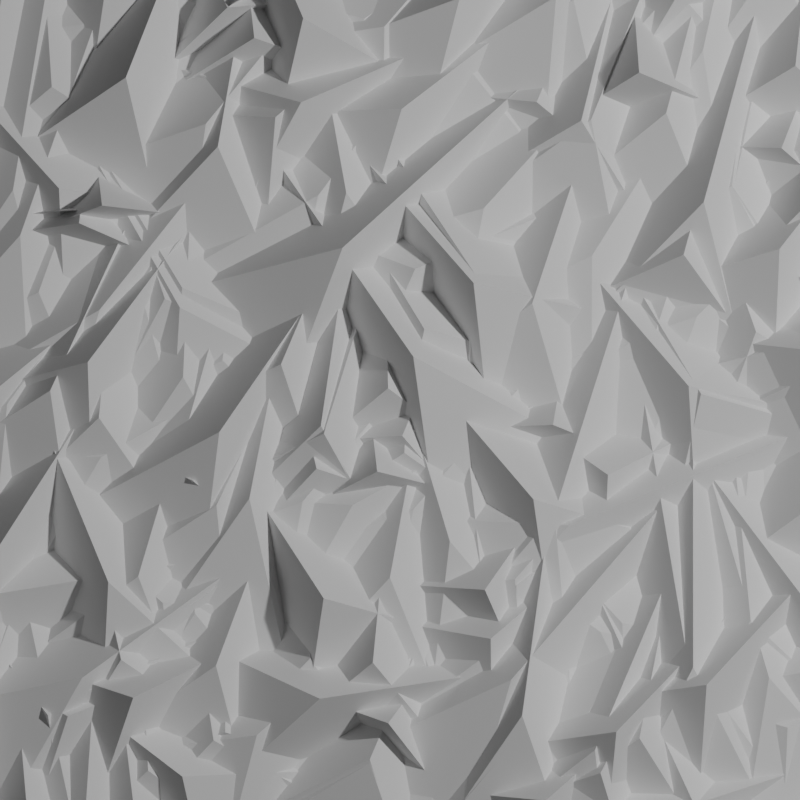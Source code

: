# Source: mountain.blend  (saved by Blender 3.0.42; exported with 4.5.12 LTS)
import bpy
from mathutils import Matrix  # noqa: F401  (used for matrix-valued properties, if any)

bpy.ops.wm.read_factory_settings(use_empty=True)
scene = bpy.context.scene
scene.name = 'Scene'

# ---- collections
col_collection = bpy.data.collections.new('Collection'); scene.collection.children.link(col_collection)

# ---- images (referenced by path relative to the original .blend; pixels are not part of the script)
import os
ASSET_DIR = os.environ.get("B2B_ASSET_DIR", "")  # directory of the original .blend (textures are referenced by path, not embedded)
HERE = os.path.dirname(os.path.abspath(__file__))  # packed textures are extracted next to this script under _unpacked/

def load_image(name, relpath, width, height, colorspace="sRGB"):
    """Load a texture the original file referenced (path relative to the .blend, or extracted next to this script)."""
    p = next((c for c in (os.path.join(HERE, relpath), os.path.join(ASSET_DIR, relpath)) if relpath and os.path.exists(c)), "")
    if p:
        img = bpy.data.images.load(p, check_existing=True)
        img.name = name
    else:  # same state as the original file: an image datablock whose file is absent (Cycles renders it pink)
        img = bpy.data.images.new(name, width, height)
        img.source = "FILE"
        img.filepath = "//" + (relpath or name)
    img.colorspace_settings.name = colorspace
    return img
img_normal = load_image('normal', 'normal.png', 1024, 1024, 'Non-Color')

# ---- materials (node trees are filled in below, after node groups)
mat_material_002 = bpy.data.materials.new('Material.002')

# ---- material node trees
mat_material_002.use_nodes = True; mat_material_002.node_tree.nodes.clear()
_N = mat_material_002.node_tree.nodes; _L = mat_material_002.node_tree.links
n0 = _N.new('ShaderNodeOutputMaterial'); n0.name = 'Material Output'; n0.location = (300, 300)
n1 = _N.new('ShaderNodeNormalMap'); n1.name = 'Normal Map'; n1.location = (-360, -260)
n2 = _N.new('ShaderNodeBsdfPrincipled'); n2.name = 'Principled BSDF'; n2.location = (10, 300)
n2.distribution = 'GGX'
n2.subsurface_method = 'RANDOM_WALK_SKIN'
n2.inputs[3].default_value = 1.45
n2.inputs[27].default_value = (0.0, 0.0, 0.0, 1.0)
n2.inputs[28].default_value = 1.0
n3 = _N.new('ShaderNodeTexImage'); n3.name = 'Image Texture'; n3.location = (-836, -262)
n3.image = img_normal
_L.new(n2.outputs[0], n0.inputs[0])
_L.new(n3.outputs[0], n1.inputs[1])
n0.is_active_output = True

# ---- world
world_world = bpy.data.worlds.new('World'); scene.world = world_world
world_world.use_nodes = True; world_world.node_tree.nodes.clear()
_N = world_world.node_tree.nodes; _L = world_world.node_tree.links
n0 = _N.new('ShaderNodeOutputWorld'); n0.name = 'World Output'; n0.location = (300, 300)
n1 = _N.new('ShaderNodeBackground'); n1.name = 'Background'; n1.location = (10, 300)
n1.inputs[0].default_value = (0.05088, 0.05088, 0.05088, 1.0)
_L.new(n1.outputs[0], n0.inputs[0])
n0.is_active_output = True
world_world.color = (0.05088, 0.05088, 0.05088)
world_world.use_sun_shadow = False
world_world.sun_shadow_jitter_overblur = 0.0

# ---- cameras
cam_camera = bpy.data.cameras.new('Camera')
cam_camera.type = 'ORTHO'
cam_camera.clip_end = 100.0
cam_camera.ortho_scale = 1.8

# ---- lights
light_light = bpy.data.lights.new('Light', 'POINT')
light_light.transmission_factor = 0.0
light_light.energy = 1000.0
light_light.shadow_soft_size = 0.1
light_light.shadow_maximum_resolution = 0.006
light_light.use_absolute_resolution = True

# ---- meshes
me_plane_001 = bpy.data.meshes.new('Plane.001')
me_plane_001.from_pydata([(-1.0, -1.0, 0.0), (1.0, -1.0, 0.0), (-1.0, 1.0, 0.0), (1.0, 1.0, 0.0)], [], [(0, 1, 3, 2)])
_uv = me_plane_001.uv_layers.new(name='UVMap')
_uv.uv.foreach_set('vector', [0.9999, 0.9999, 0.0001001, 0.9999, 9.998e-05, 0.0001001, 0.9999, 9.998e-05])
me_plane_001.materials.append(mat_material_002)
me_plane_001.use_remesh_fix_poles = True
me_plane_001.use_remesh_preserve_attributes = False
me_plane_001.update()
me_plane_002 = bpy.data.meshes.new('Plane.002')
me_plane_002.from_pydata([(0.69, -0.6409, 0.2276), (0.9808, -0.3278, 0.0), (0.4177, -0.6796, 0.0), (0.6716, -0.9153, 0.0), (0.6774, 0.0137, 0.1298), (0.4905, 0.3274, 0.0), (0.6221, -0.2318, 0.0), (0.9196, -0.05451, 0.0), (0.7469, 0.4822, 0.1018), (0.795, 0.8772, 0.0), (0.5509, 0.3056, 0.0), (0.8948, 0.2638, 0.0), (-0.1718, -0.4461, 0.23), (-0.3863, -0.1158, 0.0), (-0.2099, -0.7056, 0.0), (0.08066, -0.5169, 0.0), (0.3808, -0.282, 0.1242), (1.085, 0.001902, 0.0), (-0.03588, -0.2634, 0.0), (0.09371, -0.5846, 0.0), (0.9248, 0.05323, 0.1303), (0.9821, 0.3088, 0.0), (0.7271, -0.0366, 0.0), (1.065, -0.1125, 0.0), (0.08955, -0.2091, 0.05142), (0.3816, 0.5363, 0.0), (-0.2177, -0.5187, 0.0), (0.1048, -0.6451, 0.0), (0.6383, 0.3271, 0.1801), (0.7115, 0.5956, 0.0), (0.4346, 0.2383, 0.0), (0.7688, 0.1473, 0.0), (0.3369, 0.07686, 0.01973), (0.6625, 0.2792, 0.0), (0.08273, 0.1228, 0.0), (0.2656, -0.1714, 0.0), (0.1121, -0.3178, 0.1072), (-0.1169, 0.4456, 0.0), (0.06068, -0.7493, 0.0), (0.3925, -0.6497, 0.0), (0.00511, -0.08063, 0.1234), (0.0718, 0.07813, 0.0), (-0.1879, -0.09293, 0.0), (0.1315, -0.2271, 0.0), (0.6597, -0.6011, 0.1781), (0.6593, 0.08773, 0.0), (0.4867, -0.9456, 0.0), (0.8331, -0.9454, 0.0), (0.5388, -0.7609, 0.1824), (0.6098, -0.4004, 0.0), (0.3334, -0.9076, 0.0), (0.6733, -0.9746, 0.0), (0.0997, -0.7013, 0.05698), (-0.05439, -0.2583, 0.0), (0.01315, -0.9797, 0.0), (0.3403, -0.8659, 0.0), (0.9521, 0.109, 0.2131), (1.272, 0.3354, 0.0), (0.6919, 0.1373, 0.0), (0.8918, -0.1456, 0.0), (0.5779, 0.1619, 0.06116), (0.6904, 0.5117, 0.0), (0.3568, 0.04005, 0.0), (0.6865, -0.06603, 0.0), (-0.02626, -0.7273, 0.1782), (0.03314, -0.645, 0.0), (-0.1964, -0.6671, 0.0), (0.08449, -0.8698, 0.0), (0.8011, 0.1539, 0.09439), (0.6616, 0.5491, 0.0), (0.7075, -0.1014, 0.0), (1.034, 0.0139, 0.0), (0.9572, -0.9949, 0.1382), (1.157, -0.5818, 0.0), (0.7015, -1.126, 0.0), (1.013, -1.277, 0.0), (0.3833, -0.7744, 0.1087), (0.6509, -0.308, 0.0), (0.09928, -0.9214, 0.0), (0.3998, -1.094, 0.0), (0.8584, 0.5668, 0.1491), (0.903, 0.6813, 0.0), (0.6747, 0.5724, 0.0), (0.9975, 0.4467, 0.0), (0.9503, 0.5569, 0.1437), (1.224, 0.7883, 0.0), (0.7016, 0.5735, 0.0), (0.9253, 0.309, 0.0), (0.5005, -0.5028, 0.05339), (0.2303, -0.2128, 0.0), (0.5088, -0.7659, 0.0), (0.7623, -0.5298, 0.0), (0.179, -0.5856, 0.09964), (0.3001, -0.1612, 0.0), (-0.04814, -0.7502, 0.0), (0.285, -0.8453, 0.0), (-0.3423, -0.4438, 0.01379), (0.2713, -0.0658, 0.0), (-0.7399, -0.4853, 0.0), (-0.5582, -0.7802, 0.0), (-0.0512, -0.161, 0.1815), (-0.06619, -0.03224, 0.0), (-0.2157, -0.2454, 0.0), (0.1283, -0.2053, 0.0), (-0.322, -0.754, 0.1235), (0.0647, -0.4105, 0.0), (-0.6303, -0.7962, 0.0), (-0.4003, -1.055, 0.0), (0.7509, 0.4754, 0.09784), (0.8357, 0.8837, 0.0), (0.5389, 0.3065, 0.0), (0.8781, 0.236, 0.0), (0.9708, 0.7602, 0.07124), (0.974, 1.188, 0.0), (0.796, 0.5477, 0.0), (1.142, 0.5451, 0.0), (0.8306, -0.6252, 0.09713), (0.6265, 0.07356, 0.0), (0.7664, -1.023, 0.0), (1.099, -0.9261, 0.0), (0.6774, -0.9436, 0.1195), (0.3145, -0.1556, 0.0), (0.7015, -1.41, 0.0), (1.016, -1.265, 0.0), (0.6837, 0.4455, 0.1846), (0.8457, 1.042, 0.0), (0.4355, 0.1926, 0.0), (0.7698, 0.1018, 0.0), (0.03057, -0.2454, 0.07441), (0.4456, 0.2306, 0.0), (-0.3075, -0.3695, 0.0), (-0.04641, -0.5972, 0.0), (0.9943, 0.03437, 0.1793), (1.123, 0.2497, 0.0), (0.7813, 0.01566, 0.0), (1.079, -0.1622, 0.0), (-0.06742, -0.8173, 0.1186), (0.08143, -0.4169, 0.0), (-0.3042, -0.9572, 0.0), (0.0205, -1.078, 0.0), (0.2136, -0.6715, 0.1139), (0.1246, 0.1426, 0.0), (0.08591, -1.097, 0.0), (0.4303, -1.06, 0.0), (0.4679, -0.1683, 0.1204), (0.6394, -0.0837, 0.0), (0.3056, -0.05531, 0.0), (0.4589, -0.3659, 0.0), (0.3001, -0.2232, 0.17), (-0.0539, 0.1898, 0.0), (0.3456, -0.5424, 0.0), (0.6086, -0.317, 0.0), (-0.5993, -0.913, 0.1094), (-0.6653, -0.3565, 0.0), (-0.7382, -1.212, 0.0), (-0.3942, -1.171, 0.0), (-0.2191, -0.2287, 0.09816), (0.1753, 0.2361, 0.0), (-0.5484, -0.3491, 0.0), (-0.2842, -0.5732, 0.0), (-0.7446, -0.9075, 0.07822), (-0.8839, -0.2584, 0.0), (-0.8444, -1.268, 0.0), (-0.5057, -1.196, 0.0), (0.9845, 0.9438, 0.1155), (0.7097, 1.588, 0.0), (0.9626, 0.5539, 0.0), (1.281, 0.6899, 0.0), (0.07515, -0.8788, 0.03071), (-0.1429, -0.4641, 0.0), (0.03087, -1.167, 0.0), (0.3375, -1.006, 0.0), (-0.7067, -0.9122, 0.1078), (-0.6626, -0.2441, 0.0), (-0.9015, -1.235, 0.0), (-0.5559, -1.258, 0.0), (0.3443, -0.05603, 0.1179), (0.3569, 0.01693, 0.0), (0.1673, -0.06302, 0.0), (0.5086, -0.122, 0.0), (-0.5667, -0.8338, 0.09985), (-0.5807, -0.5472, 0.0), (-0.7328, -0.9855, 0.0), (-0.3868, -0.9686, 0.0), (-0.06796, -0.8089, 0.1229), (0.08837, -0.4432, 0.0), (-0.3054, -0.9237, 0.0), (0.01314, -1.06, 0.0), (0.7257, -0.8745, 0.04471), (0.8083, 0.1476, 0.0), (0.5118, -1.372, 0.0), (0.8571, -1.4, 0.0), (0.4514, -0.5224, 0.04944), (-0.077, -0.1367, 0.0), (0.6134, -0.8551, 0.0), (0.8176, -0.5753, 0.0), (-0.1801, -0.6722, 0.2047), (0.3404, -0.5936, 0.0), (-0.4662, -0.5402, 0.0), (-0.4144, -0.8827, 0.0), (0.4154, -0.8294, 0.1469), (0.5065, -0.5639, 0.0), (0.2061, -0.906, 0.0), (0.5338, -1.018, 0.0), (-0.8343, -0.9768, 0.1343), (-0.8712, -0.5519, 0.0), (-0.9884, -1.204, 0.0), (-0.6432, -1.174, 0.0), (-0.0611, -0.5909, 0.1781), (-0.02775, -0.2491, 0.0), (-0.2502, -0.7449, 0.0), (0.09462, -0.7786, 0.0), (0.2382, -0.792, 0.1569), (0.3027, -0.2715, 0.0), (0.03413, -1.031, 0.0), (0.3779, -1.073, 0.0), (0.9182, -0.245, 0.1124), (0.9431, 0.05097, 0.0), (0.7331, -0.3785, 0.0), (1.078, -0.4076, 0.0), (-0.02269, -0.3997, 0.1231), (0.0758, 0.1341, 0.0), (-0.2423, -0.6351, 0.0), (0.09839, -0.698, 0.0), (-0.3932, -0.7478, 0.09617), (-0.393, -0.6404, 0.0), (-0.5665, -0.8011, 0.0), (-0.2201, -0.8018, 0.0), (0.2618, -0.4177, 0.1088), (0.459, -0.2845, 0.0), (0.06627, -0.3408, 0.0), (0.2602, -0.6279, 0.0), (0.8721, -0.7374, 0.0798), (1.091, -0.5815, 0.0), (0.6621, -0.6743, 0.0), (0.863, -0.9565, 0.0), (0.2588, -0.4039, 0.1139), (0.4843, -0.142, 0.0), (0.01481, -0.4219, 0.0), (0.2773, -0.6479, 0.0), (0.4512, -0.8395, 0.188), (0.6128, -0.5278, 0.0), (0.2166, -0.9156, 0.0), (0.5241, -1.075, 0.0), (0.4871, -0.7464, 0.2418), (0.7918, -0.4288, 0.0), (0.2097, -0.7852, 0.0), (0.4597, -1.025, 0.0), (0.2976, 0.2176, 0.1402), (0.4561, 0.6948, 0.0), (0.05404, 0.03362, 0.0), (0.3828, -0.07553, 0.0), (0.9592, 0.4844, 0.2091), (1.132, 1.094, 0.0), (0.7061, 0.227, 0.0), (1.039, 0.1324, 0.0), (-0.1063, -0.2363, 0.1038), (0.3868, 0.03492, 0.0), (-0.4364, -0.2201, 0.0), (-0.2694, -0.5236, 0.0), (0.9948, 0.5935, 0.1223), (1.147, 1.004, 0.0), (0.7564, 0.4486, 0.0), (1.081, 0.3283, 0.0), (0.2502, -0.6297, 0.1779), (0.7439, -0.05734, 0.0), (-0.1278, -0.8027, 0.0), (0.1345, -1.029, 0.0), (0.9276, 0.2636, 0.1014), (0.9281, 0.2649, 0.0), (0.7697, 0.335, 0.0), (1.085, 0.1911, 0.0), (-0.121, -0.1797, 0.08061), (-0.2159, -0.01168, 0.0), (-0.2244, -0.3488, 0.0), (0.07722, -0.1785, 0.0), (0.4386, -0.7877, 0.186), (0.6782, -0.2215, 0.0), (0.1593, -1.003, 0.0), (0.4783, -1.138, 0.0), (0.02911, -0.07349, 0.09143), (0.1677, 0.1468, 0.0), (-0.1868, -0.09141, 0.0), (0.1065, -0.2758, 0.0), (0.525, -0.9555, 0.1588), (0.9831, -0.8048, 0.0), (0.2418, -0.8662, 0.0), (0.35, -1.195, 0.0), (0.9583, -0.6052, 0.1107), (1.267, -0.2757, 0.0), (0.6774, -0.6514, 0.0), (0.93, -0.8884, 0.0), (0.7892, -0.4974, 0.09731), (0.7498, -0.103, 0.0), (0.6366, -0.7118, 0.0), (0.9812, -0.6773, 0.0), (0.3278, -0.9014, 0.2036), (0.5725, -0.6861, 0.0), (0.091, -0.879, 0.0), (0.3198, -1.139, 0.0), (0.9728, -0.5306, 0.1255), (0.5902, -0.02628, 0.0), (1.026, -0.8875, 0.0), (1.302, -0.6782, 0.0), (0.191, -0.4271, 0.1798), (0.312, -0.254, 0.0), (-0.01142, -0.4143, 0.0), (0.2725, -0.6129, 0.0), (0.7876, 0.1221, 0.05084), (0.4819, 0.3906, 0.0), (0.8261, -0.1422, 0.0), (1.055, 0.1181, 0.0), (-0.4193, -0.7658, 0.1022), (-0.4609, -0.5022, 0.0), (-0.5696, -0.9247, 0.0), (-0.2274, -0.8706, 0.0), (-0.4899, -0.8472, 0.1425), (-0.8208, -0.5945, 0.0), (-0.4296, -1.111, 0.0), (-0.2193, -0.836, 0.0), (0.4957, 0.328, 0.003014), (0.6858, 0.3834, 0.0), (0.3523, 0.4667, 0.0), (0.4491, 0.1341, 0.0), (-0.1928, -0.3542, 0.05087), (0.2521, -0.1191, 0.0), (-0.4962, -0.3186, 0.0), (-0.3344, -0.6249, 0.0), (0.8898, 0.7519, 0.1613), (0.9185, 1.014, 0.0), (0.7033, 0.6398, 0.0), (1.048, 0.6021, 0.0), (-0.2028, -0.582, 0.1002), (-0.1713, -0.1638, 0.0), (-0.3912, -0.7781, 0.0), (-0.04581, -0.8041, 0.0), (0.2041, -0.5373, 0.1551), (0.4223, -0.3516, 0.0), (-0.01721, -0.4983, 0.0), (0.2074, -0.762, 0.0), (0.4324, 0.3252, 0.06663), (0.7302, 0.8014, 0.0), (0.1367, 0.1789, 0.0), (0.4304, -0.004747, 0.0), (0.8541, 0.3399, 0.189), (1.154, 0.7235, 0.0), (0.5679, 0.2547, 0.0), (0.841, 0.04157, 0.0), (-0.2061, -0.3478, 0.01016), (0.3293, -0.2888, 0.0), (-0.4927, -0.2051, 0.0), (-0.4549, -0.5494, 0.0), (0.2749, -0.71, 0.2101), (0.3672, -0.03085, 0.0), (0.0571, -1.026, 0.0), (0.4004, -1.073, 0.0), (0.3475, -0.2543, 0.1284), (0.5961, 0.5335, 0.0), (0.05806, -0.5961, 0.0), (0.3884, -0.7003, 0.0), (-0.4613, -0.4805, 0.06976), (-0.4889, -0.002924, 0.0), (-0.6205, -0.7293, 0.0), (-0.2746, -0.7093, 0.0), (0.6496, 0.03128, 0.1367), (0.3547, 0.3735, 0.0), (0.6659, -0.2529, 0.0), (0.9283, -0.02675, 0.0), (-0.4141, -0.5977, 0.1358), (-0.2415, -0.1357, 0.0), (-0.6627, -0.7681, 0.0), (-0.3382, -0.8894, 0.0), (0.6456, -0.5756, 0.142), (0.5304, 0.1121, 0.0), (0.5325, -0.9481, 0.0), (0.8741, -0.8908, 0.0), (-0.6002, -0.6697, 0.1961), (-0.2872, -0.5135, 0.0), (-0.834, -0.5929, 0.0), (-0.6793, -0.9028, 0.0), (0.9768, 0.1454, 0.1776), (1.404, 0.5573, 0.0), (0.6429, 0.06413, 0.0), (0.8833, -0.1853, 0.0), (0.6685, 0.1885, 0.06332), (1.19, 0.6957, 0.0), (0.287, 0.05908, 0.0), (0.5284, -0.1893, 0.0), (0.01009, -0.119, 0.1095), (0.01563, 0.1121, 0.0), (-0.1658, -0.2304, 0.0), (0.1805, -0.2387, 0.0), (-0.2177, 0.8594, 0.2475), (-0.4044, 1.288, 0.0), (-0.2832, 0.576, 0.0), (0.03439, 0.7143, 0.0), (-0.8707, 0.4725, 0.07188), (-0.7426, 1.241, 0.0), (-1.106, 0.1169, 0.0), (-0.764, 0.05994, 0.0), (-0.4888, -0.09452, 0.1005), (-0.3379, 0.4427, 0.0), (-0.731, -0.3163, 0.0), (-0.3975, -0.41, 0.0), (-0.718, -0.6329, 0.1391), (-0.1054, -0.2082, 0.0), (-1.123, -0.7028, 0.0), (-0.9256, -0.9875, 0.0), (0.3905, 0.9013, 0.1087), (0.5745, 1.428, 0.0), (0.135, 0.6949, 0.0), (0.462, 0.5807, 0.0), (-0.488, 0.05193, 0.08917), (-0.4638, 0.6203, 0.0), (-0.6731, -0.2249, 0.0), (-0.327, -0.2396, 0.0), (-0.9803, -0.6597, 0.1522), (-0.8448, -0.2339, 0.0), (-1.213, -0.82, 0.0), (-0.8831, -0.9251, 0.0), (-0.9162, 0.01814, 0.1585), (-0.6477, 0.2366, 0.0), (-1.16, 0.04326, 0.0), (-0.9411, -0.2254, 0.0), (-0.5697, 0.8599, 0.0446), (-0.2351, 1.173, 0.0), (-0.8552, 0.8301, 0.0), (-0.6187, 0.577, 0.0), (0.03425, 0.2949, 0.1273), (0.3739, 0.4381, 0.0), (-0.2029, 0.3829, 0.0), (-0.06826, 0.06372, 0.0), (-0.5818, 0.2387, 0.08533), (-0.411, 0.6905, 0.0), (-0.8292, 0.07403, 0.0), (-0.5052, -0.04845, 0.0), (-0.7473, -0.7116, 0.128), (-0.4777, -0.6028, 0.0), (-0.9469, -0.6054, 0.0), (-0.8173, -0.9266, 0.0), (0.5991, 0.6456, 0.1268), (0.7174, 1.1, 0.0), (0.3723, 0.4619, 0.0), (0.7075, 0.3746, 0.0), (-0.9325, -0.3759, 0.1816), (-0.5652, 0.1956, 0.0), (-1.262, -0.568, 0.0), (-0.9704, -0.7553, 0.0), (-0.02673, 0.02636, 0.1399), (-0.03331, 0.2976, 0.0), (-0.1966, -0.1135, 0.0), (0.1497, -0.1051, 0.0), (-0.3884, 0.8829, 0.1649), (-0.4392, 0.9941, 0.0), (-0.5205, 0.7554, 0.0), (-0.2054, 0.8993, 0.0), (-0.3697, 0.8965, 0.1779), (-0.3795, 0.9117, 0.0), (-0.5105, 0.7952, 0.0), (-0.2192, 0.9826, 0.0), (-0.1291, 0.3427, 0.2386), (0.3686, 0.7914, 0.0), (-0.4939, 0.247, 0.0), (-0.262, -0.01027, 0.0), (0.6183, 0.9271, 0.09719), (0.6219, 1.317, 0.0), (0.4433, 0.7338, 0.0), (0.7897, 0.7306, 0.0), (-0.8543, 0.3709, 0.08894), (-0.5768, 1.159, 0.0), (-1.156, 0.03463, 0.0), (-0.8297, -0.08047, 0.0), (0.1323, 0.781, 0.03882), (0.1762, 1.365, 0.0), (-0.06242, 0.5022, 0.0), (0.283, 0.4762, 0.0), (-0.589, -0.3968, 0.1354), (-0.4605, 0.03596, 0.0), (-0.8193, -0.5638, 0.0), (-0.4872, -0.6624, 0.0), (-0.6303, -0.4355, 0.04248), (-0.6978, 0.2661, 0.0), (-0.7689, -0.8029, 0.0), (-0.4241, -0.7698, 0.0), (-0.02545, 0.7342, 0.04961), (0.1097, 0.9418, 0.0), (-0.2382, 0.7248, 0.0), (0.05219, 0.5359, 0.0), (-0.6704, 0.4374, 0.2163), (-0.6798, 0.5184, 0.0), (-0.8377, 0.3769, 0.0), (-0.4936, 0.4169, 0.0), (-0.1712, -0.0754, 0.187), (-0.07333, 0.2386, 0.0), (-0.3855, -0.1809, 0.0), (-0.05473, -0.2839, 0.0), (0.1345, 0.9047, 0.1933), (0.5768, 1.392, 0.0), (-0.215, 0.7772, 0.0), (0.04159, 0.5444, 0.0), (0.1885, 0.4314, 0.1093), (0.5667, 0.8471, 0.0), (-0.1287, 0.3402, 0.0), (0.1275, 0.107, 0.0), (-0.3705, 0.6722, 0.0202), (0.08759, 1.271, 0.0), (-0.7371, 0.4782, 0.0), (-0.462, 0.2676, 0.0), (0.3077, 0.6704, 0.09498), (0.3476, 0.7672, 0.0), (0.1276, 0.688, 0.0), (0.4479, 0.5561, 0.0), (-0.8837, -0.009159, 0.1123), (-0.5367, 0.4669, 0.0), (-1.197, -0.1452, 0.0), (-0.9172, -0.3492, 0.0), (-0.4956, 0.2084, 0.1051), (-0.7606, 0.6739, 0.0), (-0.5136, -0.1101, 0.0), (-0.2125, 0.06135, 0.0), (-0.08595, 0.6877, 0.02618), (0.1741, 0.7611, 0.0), (-0.263, 0.8177, 0.0), (-0.1689, 0.4843, 0.0), (0.3514, 0.9081, 0.1446), (0.7096, 1.486, 0.0), (0.02509, 0.7101, 0.0), (0.3196, 0.5277, 0.0), (-0.7149, -0.6249, 0.1561), (-0.09639, -0.1769, 0.0), (-1.126, -0.7085, 0.0), (-0.9225, -0.9891, 0.0), (-0.6551, 0.9768, 0.1029), (-0.8745, 1.374, 0.0), (-0.6969, 0.6945, 0.0), (-0.3938, 0.8622, 0.0), (-0.529, 0.2279, 0.09906), (-0.6347, 0.5349, 0.0), (-0.64, 0.01797, 0.0), (-0.3124, 0.1307, 0.0), (-0.8981, -0.7157, 0.04628), (-0.932, -0.7246, 0.0), (-0.9254, -0.5437, 0.0), (-0.837, -0.8787, 0.0), (-0.3995, 0.08926, 0.05566), (-0.3644, 0.3434, 0.0), (-0.5886, -0.01412, 0.0), (-0.2455, -0.06151, 0.0), (-0.1209, 0.4666, 0.1113), (-0.2559, 1.22, 0.0), (-0.2238, 0.05922, 0.0), (0.1171, 0.1203, 0.0), (0.408, 0.6288, 0.1557), (0.4894, 0.9564, 0.0), (0.1992, 0.5068, 0.0), (0.5353, 0.4232, 0.0), (-0.1837, 0.4608, 0.08362), (0.2886, 1.09, 0.0), (-0.5583, 0.2504, 0.0), (-0.2814, 0.04236, 0.0), (-0.2678, 0.08031, 0.1764), (-0.1152, 0.4399, 0.0), (-0.5036, -0.03178, 0.0), (-0.1847, -0.1671, 0.0), (-0.4098, 0.5701, 0.1567), (-0.3198, 1.088, 0.0), (-0.6255, 0.3406, 0.0), (-0.2842, 0.2813, 0.0), (0.02994, 0.09772, 0.2141), (-0.3597, 0.6565, 0.0), (0.08271, -0.2807, 0.0), (0.3668, -0.08256, 0.0), (-0.9663, 0.5848, 0.06034), (-0.8194, 1.252, 0.0), (-1.209, 0.2884, 0.0), (-0.8706, 0.2139, 0.0), (-0.299, -0.2336, 0.08213), (-0.02194, 0.5002, 0.0), (-0.5996, -0.5393, 0.0), (-0.2755, -0.6616, 0.0), (-0.1875, -0.1546, 0.1481), (-0.241, 0.05775, 0.0), (-0.3288, -0.3031, 0.0), (0.007169, -0.2185, 0.0), (0.8322, 0.9784, 0.09727), (0.8254, 1.479, 0.0), (0.6625, 0.7258, 0.0), (1.009, 0.7305, 0.0), (-0.6076, 0.2718, 0.04559), (-0.2953, 0.8156, 0.0), (-0.914, 0.08612, 0.0), (-0.6136, -0.0864, 0.0), (-0.2709, 0.4891, 0.01723), (0.4821, 0.5355, 0.0), (-0.6581, 0.6388, 0.0), (-0.6368, 0.2931, 0.0), (-0.6167, 0.7259, 0.1865), (-0.4328, 1.194, 0.0), (-0.8698, 0.5552, 0.0), (-0.5474, 0.4286, 0.0), (-0.4659, -0.1819, 0.1564), (-0.4433, -0.1471, 0.0), (-0.6225, -0.1049, 0.0), (-0.332, -0.2937, 0.0), (0.6816, 0.786, 0.07667), (0.8746, 1.662, 0.0), (0.416, 0.3855, 0.0), (0.7543, 0.3109, 0.0), (-0.9941, -0.8102, 0.1258), (-0.8318, -0.3753, 0.0), (-1.238, -0.9671, 0.0), (-0.913, -1.088, 0.0), (-0.7222, 0.3979, 0.1751), (-0.7091, 0.4965, 0.0), (-0.9004, 0.3714, 0.0), (-0.557, 0.3258, 0.0), (-0.03499, 0.8404, 0.1123), (0.2346, 1.151, 0.0), (-0.3007, 0.7984, 0.0), (-0.03892, 0.5715, 0.0), (-0.4369, 0.6213, 0.1369), (-0.0789, 1.057, 0.0), (-0.7497, 0.5136, 0.0), (-0.4821, 0.2936, 0.0), (-0.787, 0.02115, 0.1657), (-0.5618, 0.5085, 0.0), (-1.057, -0.1499, 0.0), (-0.7423, -0.2952, 0.0), (-0.3278, 0.8146, 0.1741), (-0.346, 0.9775, 0.0), (-0.4908, 0.7138, 0.0), (-0.1466, 0.7523, 0.0), (-0.3389, -0.2217, 0.1472), (-0.187, 0.5515, 0.0), (-0.5847, -0.575, 0.0), (-0.2448, -0.6417, 0.0), (-0.7026, 0.08512, 0.2208), (-0.443, 0.4303, 0.0), (-0.9708, 0.01666, 0.0), (-0.694, -0.1916, 0.0), (-0.5343, -0.4562, 0.09065), (-0.8532, -0.1722, 0.0), (-0.49, -0.7276, 0.0), (-0.2597, -0.4689, 0.0), (-0.4065, -0.07212, 0.2268), (-0.03034, 0.4728, 0.0), (-0.7371, -0.2462, 0.0), (-0.452, -0.4429, 0.0), (-0.6727, -0.1285, 0.08311), (-0.1574, 0.1636, 0.0), (-1.016, -0.1238, 0.0), (-0.845, -0.4252, 0.0), (-0.07994, 0.8584, 0.07765), (0.172, 1.031, 0.0), (-0.3037, 0.9151, 0.0), (-0.108, 0.6293, 0.0), (-0.6757, 0.2029, 0.1173), (-0.1387, 0.8767, 0.0), (-1.08, -0.02604, 0.0), (-0.8086, -0.2419, 0.0), (-0.1093, 0.9797, 0.04165), (0.1236, 1.129, 0.0), (-0.3192, 1.051, 0.0), (-0.1323, 0.7592, 0.0), (-0.7673, 0.4763, 0.1147), (-1.049, 0.7863, 0.0), (-0.7544, 0.2048, 0.0), (-0.4982, 0.4379, 0.0), (0.5383, 0.7369, 0.2382), (0.5246, 0.9162, 0.0), (0.3725, 0.6341, 0.0), (0.7179, 0.6605, 0.0), (-0.413, -0.2371, 0.1284), (-0.1675, 0.273, 0.0), (-0.6918, -0.417, 0.0), (-0.3797, -0.5672, 0.0), (0.6697, 0.9864, 0.2082), (1.032, 1.095, 0.0), (0.4388, 1.098, 0.0), (0.5383, 0.7662, 0.0), (0.5447, 0.9002, 0.05794), (0.3217, 1.089, 0.0), (0.5444, 0.6737, 0.0), (0.768, 0.9383, 0.0), (-0.6276, -0.5843, 0.1435), (-0.7029, -0.2302, 0.0), (-0.7593, -0.7974, 0.0), (-0.4205, -0.7253, 0.0), (0.1205, 0.7877, 0.06363), (0.01408, 1.402, 0.0), (0.003047, 0.4508, 0.0), (0.3444, 0.5099, 0.0), (-0.2803, 0.636, 0.1746), (-0.01088, 0.8734, 0.0), (-0.5295, 0.6472, 0.0), (-0.3005, 0.3873, 0.0), (-0.959, -0.4926, 0.03981), (-0.5671, -0.01043, 0.0), (-1.289, -0.6244, 0.0), (-1.021, -0.8429, 0.0), (-0.2225, 0.6698, 0.1986), (0.1808, 0.8429, 0.0), (-0.4925, 0.7424, 0.0), (-0.3559, 0.4241, 0.0), (-0.8817, -0.3511, 0.0687), (-0.5063, 0.1262, 0.0), (-1.205, -0.4826, 0.0), (-0.9332, -0.6968, 0.0), (-0.7925, -0.7088, 0.1265), (-0.7146, -0.675, 0.0), (-0.9005, -0.5669, 0.0), (-0.7624, -0.8846, 0.0), (-0.6563, -0.4095, 0.1639), (-0.9376, 0.2733, 0.0), (-0.6758, -0.8169, 0.0), (-0.3555, -0.6849, 0.0), (0.003836, 0.6549, 0.1514), (0.3863, 0.9474, 0.0), (-0.2926, 0.6462, 0.0), (-0.08215, 0.371, 0.0), (0.1655, 0.2637, 0.2411), (-0.159, 0.6317, 0.0), (0.1979, -0.03491, 0.0), (0.4577, 0.1942, 0.0), (-0.7452, 0.4267, 0.1381), (-0.7459, 0.4408, 0.0), (-0.9179, 0.4112, 0.0), (-0.5719, 0.428, 0.0), (-0.6775, -0.03988, 0.1324), (-0.638, 0.3651, 0.0), (-0.8697, -0.2255, 0.0), (-0.5249, -0.2592, 0.0), (-0.4902, 0.2527, 0.08928), (-0.7394, 0.6629, 0.0), (-0.5136, -0.04233, 0.0), (-0.2176, 0.1375, 0.0), (-0.9189, -0.4382, 0.1101), (-0.06741, -0.2989, 0.0), (-1.373, -0.337, 0.0), (-1.317, -0.6788, 0.0), (0.17, 0.2819, 0.2027), (-0.08109, 0.6574, 0.0), (0.1515, -0.002165, 0.0), (0.4395, 0.1904, 0.0), (0.1361, 0.8102, 0.05074), (0.1579, 1.43, 0.0), (-0.04795, 0.5065, 0.0), (0.2982, 0.4943, 0.0), (0.4301, 0.6309, 0.1404), (0.6321, 1.132, 0.0), (0.1684, 0.4448, 0.0), (0.4898, 0.3154, 0.0), (-0.8131, 0.2426, 0.06292), (-0.6873, 0.594, 0.0), (-1.039, 0.1253, 0.0), (-0.713, 0.008542, 0.0), (-0.7333, -0.6686, 0.1226), (-0.2306, -0.4405, 0.0), (-1.056, -0.625, 0.0), (-0.9131, -0.9404, 0.0), (0.7684, 0.7787, 0.033), (0.9286, 1.272, 0.0), (0.5235, 0.5855, 0.0), (0.853, 0.4785, 0.0), (-0.7835, 0.7045, 0.07345), (-0.8001, 0.9596, 0.0), (-0.9481, 0.5657, 0.0), (-0.6024, 0.5882, 0.0), (0.05493, 0.1595, 0.1541), (-0.1308, 0.4652, 0.0), (-0.0002799, -0.08334, 0.0), (0.2958, 0.09646, 0.0), (-0.8391, -0.2877, 0.009579), (-1.055, -0.007735, 0.0), (-0.8685, -0.5334, 0.0), (-0.5941, -0.3219, 0.0), (-0.1781, -0.05816, 0.1862), (-0.1121, 0.3873, 0.0), (-0.3824, -0.2555, 0.0), (-0.03973, -0.3063, 0.0), (-0.9066, -0.2517, 0.02599), (-0.9225, -0.269, 0.0), (-1.027, -0.1262, 0.0), (-0.7709, -0.3599, 0.0)], [], [(1, 2, 0), (2, 3, 0), (3, 1, 0), (3, 2, 1), (5, 6, 4), (6, 7, 4), (7, 5, 4), (7, 6, 5), (9, 10, 8), (10, 11, 8), (11, 9, 8), (11, 10, 9), (13, 14, 12), (14, 15, 12), (15, 13, 12), (15, 14, 13), (17, 18, 16), (18, 19, 16), (19, 17, 16), (19, 18, 17), (21, 22, 20), (22, 23, 20), (23, 21, 20), (23, 22, 21), (25, 26, 24), (26, 27, 24), (27, 25, 24), (27, 26, 25), (29, 30, 28), (30, 31, 28), (31, 29, 28), (31, 30, 29), (33, 34, 32), (34, 35, 32), (35, 33, 32), (35, 34, 33), (37, 38, 36), (38, 39, 36), (39, 37, 36), (39, 38, 37), (41, 42, 40), (42, 43, 40), (43, 41, 40), (43, 42, 41), (45, 46, 44), (46, 47, 44), (47, 45, 44), (47, 46, 45), (49, 50, 48), (50, 51, 48), (51, 49, 48), (51, 50, 49), (53, 54, 52), (54, 55, 52), (55, 53, 52), (55, 54, 53), (57, 58, 56), (58, 59, 56), (59, 57, 56), (59, 58, 57), (61, 62, 60), (62, 63, 60), (63, 61, 60), (63, 62, 61), (65, 66, 64), (66, 67, 64), (67, 65, 64), (67, 66, 65), (69, 70, 68), (70, 71, 68), (71, 69, 68), (71, 70, 69), (73, 74, 72), (74, 75, 72), (75, 73, 72), (75, 74, 73), (77, 78, 76), (78, 79, 76), (79, 77, 76), (79, 78, 77), (81, 82, 80), (82, 83, 80), (83, 81, 80), (83, 82, 81), (85, 86, 84), (86, 87, 84), (87, 85, 84), (87, 86, 85), (89, 90, 88), (90, 91, 88), (91, 89, 88), (91, 90, 89), (93, 94, 92), (94, 95, 92), (95, 93, 92), (95, 94, 93), (97, 98, 96), (98, 99, 96), (99, 97, 96), (99, 98, 97), (101, 102, 100), (102, 103, 100), (103, 101, 100), (103, 102, 101), (105, 106, 104), (106, 107, 104), (107, 105, 104), (107, 106, 105), (109, 110, 108), (110, 111, 108), (111, 109, 108), (111, 110, 109), (113, 114, 112), (114, 115, 112), (115, 113, 112), (115, 114, 113), (117, 118, 116), (118, 119, 116), (119, 117, 116), (119, 118, 117), (121, 122, 120), (122, 123, 120), (123, 121, 120), (123, 122, 121), (125, 126, 124), (126, 127, 124), (127, 125, 124), (127, 126, 125), (129, 130, 128), (130, 131, 128), (131, 129, 128), (131, 130, 129), (133, 134, 132), (134, 135, 132), (135, 133, 132), (135, 134, 133), (137, 138, 136), (138, 139, 136), (139, 137, 136), (139, 138, 137), (141, 142, 140), (142, 143, 140), (143, 141, 140), (143, 142, 141), (145, 146, 144), (146, 147, 144), (147, 145, 144), (147, 146, 145), (149, 150, 148), (150, 151, 148), (151, 149, 148), (151, 150, 149), (153, 154, 152), (154, 155, 152), (155, 153, 152), (155, 154, 153), (157, 158, 156), (158, 159, 156), (159, 157, 156), (159, 158, 157), (161, 162, 160), (162, 163, 160), (163, 161, 160), (163, 162, 161), (165, 166, 164), (166, 167, 164), (167, 165, 164), (167, 166, 165), (169, 170, 168), (170, 171, 168), (171, 169, 168), (171, 170, 169), (173, 174, 172), (174, 175, 172), (175, 173, 172), (175, 174, 173), (177, 178, 176), (178, 179, 176), (179, 177, 176), (179, 178, 177), (181, 182, 180), (182, 183, 180), (183, 181, 180), (183, 182, 181), (185, 186, 184), (186, 187, 184), (187, 185, 184), (187, 186, 185), (189, 190, 188), (190, 191, 188), (191, 189, 188), (191, 190, 189), (193, 194, 192), (194, 195, 192), (195, 193, 192), (195, 194, 193), (197, 198, 196), (198, 199, 196), (199, 197, 196), (199, 198, 197), (201, 202, 200), (202, 203, 200), (203, 201, 200), (203, 202, 201), (205, 206, 204), (206, 207, 204), (207, 205, 204), (207, 206, 205), (209, 210, 208), (210, 211, 208), (211, 209, 208), (211, 210, 209), (213, 214, 212), (214, 215, 212), (215, 213, 212), (215, 214, 213), (217, 218, 216), (218, 219, 216), (219, 217, 216), (219, 218, 217), (221, 222, 220), (222, 223, 220), (223, 221, 220), (223, 222, 221), (225, 226, 224), (226, 227, 224), (227, 225, 224), (227, 226, 225), (229, 230, 228), (230, 231, 228), (231, 229, 228), (231, 230, 229), (233, 234, 232), (234, 235, 232), (235, 233, 232), (235, 234, 233), (237, 238, 236), (238, 239, 236), (239, 237, 236), (239, 238, 237), (241, 242, 240), (242, 243, 240), (243, 241, 240), (243, 242, 241), (245, 246, 244), (246, 247, 244), (247, 245, 244), (247, 246, 245), (249, 250, 248), (250, 251, 248), (251, 249, 248), (251, 250, 249), (253, 254, 252), (254, 255, 252), (255, 253, 252), (255, 254, 253), (257, 258, 256), (258, 259, 256), (259, 257, 256), (259, 258, 257), (261, 262, 260), (262, 263, 260), (263, 261, 260), (263, 262, 261), (265, 266, 264), (266, 267, 264), (267, 265, 264), (267, 266, 265), (269, 270, 268), (270, 271, 268), (271, 269, 268), (271, 270, 269), (273, 274, 272), (274, 275, 272), (275, 273, 272), (275, 274, 273), (277, 278, 276), (278, 279, 276), (279, 277, 276), (279, 278, 277), (281, 282, 280), (282, 283, 280), (283, 281, 280), (283, 282, 281), (285, 286, 284), (286, 287, 284), (287, 285, 284), (287, 286, 285), (289, 290, 288), (290, 291, 288), (291, 289, 288), (291, 290, 289), (293, 294, 292), (294, 295, 292), (295, 293, 292), (295, 294, 293), (297, 298, 296), (298, 299, 296), (299, 297, 296), (299, 298, 297), (301, 302, 300), (302, 303, 300), (303, 301, 300), (303, 302, 301), (305, 306, 304), (306, 307, 304), (307, 305, 304), (307, 306, 305), (309, 310, 308), (310, 311, 308), (311, 309, 308), (311, 310, 309), (313, 314, 312), (314, 315, 312), (315, 313, 312), (315, 314, 313), (317, 318, 316), (318, 319, 316), (319, 317, 316), (319, 318, 317), (321, 322, 320), (322, 323, 320), (323, 321, 320), (323, 322, 321), (325, 326, 324), (326, 327, 324), (327, 325, 324), (327, 326, 325), (329, 330, 328), (330, 331, 328), (331, 329, 328), (331, 330, 329), (333, 334, 332), (334, 335, 332), (335, 333, 332), (335, 334, 333), (337, 338, 336), (338, 339, 336), (339, 337, 336), (339, 338, 337), (341, 342, 340), (342, 343, 340), (343, 341, 340), (343, 342, 341), (345, 346, 344), (346, 347, 344), (347, 345, 344), (347, 346, 345), (349, 350, 348), (350, 351, 348), (351, 349, 348), (351, 350, 349), (353, 354, 352), (354, 355, 352), (355, 353, 352), (355, 354, 353), (357, 358, 356), (358, 359, 356), (359, 357, 356), (359, 358, 357), (361, 362, 360), (362, 363, 360), (363, 361, 360), (363, 362, 361), (365, 366, 364), (366, 367, 364), (367, 365, 364), (367, 366, 365), (369, 370, 368), (370, 371, 368), (371, 369, 368), (371, 370, 369), (373, 374, 372), (374, 375, 372), (375, 373, 372), (375, 374, 373), (377, 378, 376), (378, 379, 376), (379, 377, 376), (379, 378, 377), (381, 382, 380), (382, 383, 380), (383, 381, 380), (383, 382, 381), (385, 386, 384), (386, 387, 384), (387, 385, 384), (387, 386, 385), (389, 390, 388), (390, 391, 388), (391, 389, 388), (391, 390, 389), (393, 394, 392), (394, 395, 392), (395, 393, 392), (395, 394, 393), (397, 398, 396), (398, 399, 396), (399, 397, 396), (399, 398, 397), (401, 402, 400), (402, 403, 400), (403, 401, 400), (403, 402, 401), (405, 406, 404), (406, 407, 404), (407, 405, 404), (407, 406, 405), (409, 410, 408), (410, 411, 408), (411, 409, 408), (411, 410, 409), (413, 414, 412), (414, 415, 412), (415, 413, 412), (415, 414, 413), (417, 418, 416), (418, 419, 416), (419, 417, 416), (419, 418, 417), (421, 422, 420), (422, 423, 420), (423, 421, 420), (423, 422, 421), (425, 426, 424), (426, 427, 424), (427, 425, 424), (427, 426, 425), (429, 430, 428), (430, 431, 428), (431, 429, 428), (431, 430, 429), (433, 434, 432), (434, 435, 432), (435, 433, 432), (435, 434, 433), (437, 438, 436), (438, 439, 436), (439, 437, 436), (439, 438, 437), (441, 442, 440), (442, 443, 440), (443, 441, 440), (443, 442, 441), (445, 446, 444), (446, 447, 444), (447, 445, 444), (447, 446, 445), (449, 450, 448), (450, 451, 448), (451, 449, 448), (451, 450, 449), (453, 454, 452), (454, 455, 452), (455, 453, 452), (455, 454, 453), (457, 458, 456), (458, 459, 456), (459, 457, 456), (459, 458, 457), (461, 462, 460), (462, 463, 460), (463, 461, 460), (463, 462, 461), (465, 466, 464), (466, 467, 464), (467, 465, 464), (467, 466, 465), (469, 470, 468), (470, 471, 468), (471, 469, 468), (471, 470, 469), (473, 474, 472), (474, 475, 472), (475, 473, 472), (475, 474, 473), (477, 478, 476), (478, 479, 476), (479, 477, 476), (479, 478, 477), (481, 482, 480), (482, 483, 480), (483, 481, 480), (483, 482, 481), (485, 486, 484), (486, 487, 484), (487, 485, 484), (487, 486, 485), (489, 490, 488), (490, 491, 488), (491, 489, 488), (491, 490, 489), (493, 494, 492), (494, 495, 492), (495, 493, 492), (495, 494, 493), (497, 498, 496), (498, 499, 496), (499, 497, 496), (499, 498, 497), (501, 502, 500), (502, 503, 500), (503, 501, 500), (503, 502, 501), (505, 506, 504), (506, 507, 504), (507, 505, 504), (507, 506, 505), (509, 510, 508), (510, 511, 508), (511, 509, 508), (511, 510, 509), (513, 514, 512), (514, 515, 512), (515, 513, 512), (515, 514, 513), (517, 518, 516), (518, 519, 516), (519, 517, 516), (519, 518, 517), (521, 522, 520), (522, 523, 520), (523, 521, 520), (523, 522, 521), (525, 526, 524), (526, 527, 524), (527, 525, 524), (527, 526, 525), (529, 530, 528), (530, 531, 528), (531, 529, 528), (531, 530, 529), (533, 534, 532), (534, 535, 532), (535, 533, 532), (535, 534, 533), (537, 538, 536), (538, 539, 536), (539, 537, 536), (539, 538, 537), (541, 542, 540), (542, 543, 540), (543, 541, 540), (543, 542, 541), (545, 546, 544), (546, 547, 544), (547, 545, 544), (547, 546, 545), (549, 550, 548), (550, 551, 548), (551, 549, 548), (551, 550, 549), (553, 554, 552), (554, 555, 552), (555, 553, 552), (555, 554, 553), (557, 558, 556), (558, 559, 556), (559, 557, 556), (559, 558, 557), (561, 562, 560), (562, 563, 560), (563, 561, 560), (563, 562, 561), (565, 566, 564), (566, 567, 564), (567, 565, 564), (567, 566, 565), (569, 570, 568), (570, 571, 568), (571, 569, 568), (571, 570, 569), (573, 574, 572), (574, 575, 572), (575, 573, 572), (575, 574, 573), (577, 578, 576), (578, 579, 576), (579, 577, 576), (579, 578, 577), (581, 582, 580), (582, 583, 580), (583, 581, 580), (583, 582, 581), (585, 586, 584), (586, 587, 584), (587, 585, 584), (587, 586, 585), (589, 590, 588), (590, 591, 588), (591, 589, 588), (591, 590, 589), (593, 594, 592), (594, 595, 592), (595, 593, 592), (595, 594, 593), (597, 598, 596), (598, 599, 596), (599, 597, 596), (599, 598, 597), (601, 602, 600), (602, 603, 600), (603, 601, 600), (603, 602, 601), (605, 606, 604), (606, 607, 604), (607, 605, 604), (607, 606, 605), (609, 610, 608), (610, 611, 608), (611, 609, 608), (611, 610, 609), (613, 614, 612), (614, 615, 612), (615, 613, 612), (615, 614, 613), (617, 618, 616), (618, 619, 616), (619, 617, 616), (619, 618, 617), (621, 622, 620), (622, 623, 620), (623, 621, 620), (623, 622, 621), (625, 626, 624), (626, 627, 624), (627, 625, 624), (627, 626, 625), (629, 630, 628), (630, 631, 628), (631, 629, 628), (631, 630, 629), (633, 634, 632), (634, 635, 632), (635, 633, 632), (635, 634, 633), (637, 638, 636), (638, 639, 636), (639, 637, 636), (639, 638, 637), (641, 642, 640), (642, 643, 640), (643, 641, 640), (643, 642, 641), (645, 646, 644), (646, 647, 644), (647, 645, 644), (647, 646, 645), (649, 650, 648), (650, 651, 648), (651, 649, 648), (651, 650, 649), (653, 654, 652), (654, 655, 652), (655, 653, 652), (655, 654, 653), (657, 658, 656), (658, 659, 656), (659, 657, 656), (659, 658, 657), (661, 662, 660), (662, 663, 660), (663, 661, 660), (663, 662, 661), (665, 666, 664), (666, 667, 664), (667, 665, 664), (667, 666, 665), (669, 670, 668), (670, 671, 668), (671, 669, 668), (671, 670, 669), (673, 674, 672), (674, 675, 672), (675, 673, 672), (675, 674, 673), (677, 678, 676), (678, 679, 676), (679, 677, 676), (679, 678, 677), (681, 682, 680), (682, 683, 680), (683, 681, 680), (683, 682, 681), (685, 686, 684), (686, 687, 684), (687, 685, 684), (687, 686, 685), (689, 690, 688), (690, 691, 688), (691, 689, 688), (691, 690, 689), (693, 694, 692), (694, 695, 692), (695, 693, 692), (695, 694, 693), (697, 698, 696), (698, 699, 696), (699, 697, 696), (699, 698, 697), (701, 702, 700), (702, 703, 700), (703, 701, 700), (703, 702, 701), (705, 706, 704), (706, 707, 704), (707, 705, 704), (707, 706, 705), (709, 710, 708), (710, 711, 708), (711, 709, 708), (711, 710, 709), (713, 714, 712), (714, 715, 712), (715, 713, 712), (715, 714, 713), (717, 718, 716), (718, 719, 716), (719, 717, 716), (719, 718, 717), (721, 722, 720), (722, 723, 720), (723, 721, 720), (723, 722, 721), (725, 726, 724), (726, 727, 724), (727, 725, 724), (727, 726, 725), (729, 730, 728), (730, 731, 728), (731, 729, 728), (731, 730, 729), (733, 734, 732), (734, 735, 732), (735, 733, 732), (735, 734, 733), (737, 738, 736), (738, 739, 736), (739, 737, 736), (739, 738, 737), (741, 742, 740), (742, 743, 740), (743, 741, 740), (743, 742, 741), (745, 746, 744), (746, 747, 744), (747, 745, 744), (747, 746, 745), (749, 750, 748), (750, 751, 748), (751, 749, 748), (751, 750, 749), (753, 754, 752), (754, 755, 752), (755, 753, 752), (755, 754, 753), (757, 758, 756), (758, 759, 756), (759, 757, 756), (759, 758, 757), (761, 762, 760), (762, 763, 760), (763, 761, 760), (763, 762, 761), (765, 766, 764), (766, 767, 764), (767, 765, 764), (767, 766, 765), (769, 770, 768), (770, 771, 768), (771, 769, 768), (771, 770, 769), (773, 774, 772), (774, 775, 772), (775, 773, 772), (775, 774, 773), (777, 778, 776), (778, 779, 776), (779, 777, 776), (779, 778, 777), (781, 782, 780), (782, 783, 780), (783, 781, 780), (783, 782, 781)])
_uv = me_plane_002.uv_layers.new(name='uv_map')
_uv.uv.foreach_set('vector', [0.475, 0.25, 0.1375, 0.4449, 0.25, 0.25, 0.1375, 0.4449, 0.1375, 0.05514, 0.25, 0.25, 0.1375, 0.05514, 0.475, 0.25, 0.25, 0.25, 0.6375, 0.05514, 0.6375, 0.4449, 0.975, 0.25, 0.475, 0.25, 0.1375, 0.4449, 0.25, 0.25, 0.1375, 0.4449, 0.1375, 0.05514, 0.25, 0.25, 0.1375, 0.05514, 0.475, 0.25, 0.25, 0.25, 0.6375, 0.05514, 0.6375, 0.4449, 0.975, 0.25, 0.475, 0.25, 0.1375, 0.4449, 0.25, 0.25, 0.1375, 0.4449, 0.1375, 0.05514, 0.25, 0.25, 0.1375, 0.05514, 0.475, 0.25, 0.25, 0.25, 0.6375, 0.05514, 0.6375, 0.4449, 0.975, 0.25, 0.475, 0.25, 0.1375, 0.4449, 0.25, 0.25, 0.1375, 0.4449, 0.1375, 0.05514, 0.25, 0.25, 0.1375, 0.05514, 0.475, 0.25, 0.25, 0.25, 0.6375, 0.05514, 0.6375, 0.4449, 0.975, 0.25, 0.475, 0.25, 0.1375, 0.4449, 0.25, 0.25, 0.1375, 0.4449, 0.1375, 0.05514, 0.25, 0.25, 0.1375, 0.05514, 0.475, 0.25, 0.25, 0.25, 0.6375, 0.05514, 0.6375, 0.4449, 0.975, 0.25, 0.475, 0.25, 0.1375, 0.4449, 0.25, 0.25, 0.1375, 0.4449, 0.1375, 0.05514, 0.25, 0.25, 0.1375, 0.05514, 0.475, 0.25, 0.25, 0.25, 0.6375, 0.05514, 0.6375, 0.4449, 0.975, 0.25, 0.475, 0.25, 0.1375, 0.4449, 0.25, 0.25, 0.1375, 0.4449, 0.1375, 0.05514, 0.25, 0.25, 0.1375, 0.05514, 0.475, 0.25, 0.25, 0.25, 0.6375, 0.05514, 0.6375, 0.4449, 0.975, 0.25, 0.475, 0.25, 0.1375, 0.4449, 0.25, 0.25, 0.1375, 0.4449, 0.1375, 0.05514, 0.25, 0.25, 0.1375, 0.05514, 0.475, 0.25, 0.25, 0.25, 0.6375, 0.05514, 0.6375, 0.4449, 0.975, 0.25, 0.475, 0.25, 0.1375, 0.4449, 0.25, 0.25, 0.1375, 0.4449, 0.1375, 0.05514, 0.25, 0.25, 0.1375, 0.05514, 0.475, 0.25, 0.25, 0.25, 0.6375, 0.05514, 0.6375, 0.4449, 0.975, 0.25, 0.475, 0.25, 0.1375, 0.4449, 0.25, 0.25, 0.1375, 0.4449, 0.1375, 0.05514, 0.25, 0.25, 0.1375, 0.05514, 0.475, 0.25, 0.25, 0.25, 0.6375, 0.05514, 0.6375, 0.4449, 0.975, 0.25, 0.475, 0.25, 0.1375, 0.4449, 0.25, 0.25, 0.1375, 0.4449, 0.1375, 0.05514, 0.25, 0.25, 0.1375, 0.05514, 0.475, 0.25, 0.25, 0.25, 0.6375, 0.05514, 0.6375, 0.4449, 0.975, 0.25, 0.475, 0.25, 0.1375, 0.4449, 0.25, 0.25, 0.1375, 0.4449, 0.1375, 0.05514, 0.25, 0.25, 0.1375, 0.05514, 0.475, 0.25, 0.25, 0.25, 0.6375, 0.05514, 0.6375, 0.4449, 0.975, 0.25, 0.475, 0.25, 0.1375, 0.4449, 0.25, 0.25, 0.1375, 0.4449, 0.1375, 0.05514, 0.25, 0.25, 0.1375, 0.05514, 0.475, 0.25, 0.25, 0.25, 0.6375, 0.05514, 0.6375, 0.4449, 0.975, 0.25, 0.475, 0.25, 0.1375, 0.4449, 0.25, 0.25, 0.1375, 0.4449, 0.1375, 0.05514, 0.25, 0.25, 0.1375, 0.05514, 0.475, 0.25, 0.25, 0.25, 0.6375, 0.05514, 0.6375, 0.4449, 0.975, 0.25, 0.475, 0.25, 0.1375, 0.4449, 0.25, 0.25, 0.1375, 0.4449, 0.1375, 0.05514, 0.25, 0.25, 0.1375, 0.05514, 0.475, 0.25, 0.25, 0.25, 0.6375, 0.05514, 0.6375, 0.4449, 0.975, 0.25, 0.475, 0.25, 0.1375, 0.4449, 0.25, 0.25, 0.1375, 0.4449, 0.1375, 0.05514, 0.25, 0.25, 0.1375, 0.05514, 0.475, 0.25, 0.25, 0.25, 0.6375, 0.05514, 0.6375, 0.4449, 0.975, 0.25, 0.475, 0.25, 0.1375, 0.4449, 0.25, 0.25, 0.1375, 0.4449, 0.1375, 0.05514, 0.25, 0.25, 0.1375, 0.05514, 0.475, 0.25, 0.25, 0.25, 0.6375, 0.05514, 0.6375, 0.4449, 0.975, 0.25, 0.475, 0.25, 0.1375, 0.4449, 0.25, 0.25, 0.1375, 0.4449, 0.1375, 0.05514, 0.25, 0.25, 0.1375, 0.05514, 0.475, 0.25, 0.25, 0.25, 0.6375, 0.05514, 0.6375, 0.4449, 0.975, 0.25, 0.475, 0.25, 0.1375, 0.4449, 0.25, 0.25, 0.1375, 0.4449, 0.1375, 0.05514, 0.25, 0.25, 0.1375, 0.05514, 0.475, 0.25, 0.25, 0.25, 0.6375, 0.05514, 0.6375, 0.4449, 0.975, 0.25, 0.475, 0.25, 0.1375, 0.4449, 0.25, 0.25, 0.1375, 0.4449, 0.1375, 0.05514, 0.25, 0.25, 0.1375, 0.05514, 0.475, 0.25, 0.25, 0.25, 0.6375, 0.05514, 0.6375, 0.4449, 0.975, 0.25, 0.475, 0.25, 0.1375, 0.4449, 0.25, 0.25, 0.1375, 0.4449, 0.1375, 0.05514, 0.25, 0.25, 0.1375, 0.05514, 0.475, 0.25, 0.25, 0.25, 0.6375, 0.05514, 0.6375, 0.4449, 0.975, 0.25, 0.475, 0.25, 0.1375, 0.4449, 0.25, 0.25, 0.1375, 0.4449, 0.1375, 0.05514, 0.25, 0.25, 0.1375, 0.05514, 0.475, 0.25, 0.25, 0.25, 0.6375, 0.05514, 0.6375, 0.4449, 0.975, 0.25, 0.475, 0.25, 0.1375, 0.4449, 0.25, 0.25, 0.1375, 0.4449, 0.1375, 0.05514, 0.25, 0.25, 0.1375, 0.05514, 0.475, 0.25, 0.25, 0.25, 0.6375, 0.05514, 0.6375, 0.4449, 0.975, 0.25, 0.475, 0.25, 0.1375, 0.4449, 0.25, 0.25, 0.1375, 0.4449, 0.1375, 0.05514, 0.25, 0.25, 0.1375, 0.05514, 0.475, 0.25, 0.25, 0.25, 0.6375, 0.05514, 0.6375, 0.4449, 0.975, 0.25, 0.475, 0.25, 0.1375, 0.4449, 0.25, 0.25, 0.1375, 0.4449, 0.1375, 0.05514, 0.25, 0.25, 0.1375, 0.05514, 0.475, 0.25, 0.25, 0.25, 0.6375, 0.05514, 0.6375, 0.4449, 0.975, 0.25, 0.475, 0.25, 0.1375, 0.4449, 0.25, 0.25, 0.1375, 0.4449, 0.1375, 0.05514, 0.25, 0.25, 0.1375, 0.05514, 0.475, 0.25, 0.25, 0.25, 0.6375, 0.05514, 0.6375, 0.4449, 0.975, 0.25, 0.475, 0.25, 0.1375, 0.4449, 0.25, 0.25, 0.1375, 0.4449, 0.1375, 0.05514, 0.25, 0.25, 0.1375, 0.05514, 0.475, 0.25, 0.25, 0.25, 0.6375, 0.05514, 0.6375, 0.4449, 0.975, 0.25, 0.475, 0.25, 0.1375, 0.4449, 0.25, 0.25, 0.1375, 0.4449, 0.1375, 0.05514, 0.25, 0.25, 0.1375, 0.05514, 0.475, 0.25, 0.25, 0.25, 0.6375, 0.05514, 0.6375, 0.4449, 0.975, 0.25, 0.475, 0.25, 0.1375, 0.4449, 0.25, 0.25, 0.1375, 0.4449, 0.1375, 0.05514, 0.25, 0.25, 0.1375, 0.05514, 0.475, 0.25, 0.25, 0.25, 0.6375, 0.05514, 0.6375, 0.4449, 0.975, 0.25, 0.475, 0.25, 0.1375, 0.4449, 0.25, 0.25, 0.1375, 0.4449, 0.1375, 0.05514, 0.25, 0.25, 0.1375, 0.05514, 0.475, 0.25, 0.25, 0.25, 0.6375, 0.05514, 0.6375, 0.4449, 0.975, 0.25, 0.475, 0.25, 0.1375, 0.4449, 0.25, 0.25, 0.1375, 0.4449, 0.1375, 0.05514, 0.25, 0.25, 0.1375, 0.05514, 0.475, 0.25, 0.25, 0.25, 0.6375, 0.05514, 0.6375, 0.4449, 0.975, 0.25, 0.475, 0.25, 0.1375, 0.4449, 0.25, 0.25, 0.1375, 0.4449, 0.1375, 0.05514, 0.25, 0.25, 0.1375, 0.05514, 0.475, 0.25, 0.25, 0.25, 0.6375, 0.05514, 0.6375, 0.4449, 0.975, 0.25, 0.475, 0.25, 0.1375, 0.4449, 0.25, 0.25, 0.1375, 0.4449, 0.1375, 0.05514, 0.25, 0.25, 0.1375, 0.05514, 0.475, 0.25, 0.25, 0.25, 0.6375, 0.05514, 0.6375, 0.4449, 0.975, 0.25, 0.475, 0.25, 0.1375, 0.4449, 0.25, 0.25, 0.1375, 0.4449, 0.1375, 0.05514, 0.25, 0.25, 0.1375, 0.05514, 0.475, 0.25, 0.25, 0.25, 0.6375, 0.05514, 0.6375, 0.4449, 0.975, 0.25, 0.475, 0.25, 0.1375, 0.4449, 0.25, 0.25, 0.1375, 0.4449, 0.1375, 0.05514, 0.25, 0.25, 0.1375, 0.05514, 0.475, 0.25, 0.25, 0.25, 0.6375, 0.05514, 0.6375, 0.4449, 0.975, 0.25, 0.475, 0.25, 0.1375, 0.4449, 0.25, 0.25, 0.1375, 0.4449, 0.1375, 0.05514, 0.25, 0.25, 0.1375, 0.05514, 0.475, 0.25, 0.25, 0.25, 0.6375, 0.05514, 0.6375, 0.4449, 0.975, 0.25, 0.475, 0.25, 0.1375, 0.4449, 0.25, 0.25, 0.1375, 0.4449, 0.1375, 0.05514, 0.25, 0.25, 0.1375, 0.05514, 0.475, 0.25, 0.25, 0.25, 0.6375, 0.05514, 0.6375, 0.4449, 0.975, 0.25, 0.475, 0.25, 0.1375, 0.4449, 0.25, 0.25, 0.1375, 0.4449, 0.1375, 0.05514, 0.25, 0.25, 0.1375, 0.05514, 0.475, 0.25, 0.25, 0.25, 0.6375, 0.05514, 0.6375, 0.4449, 0.975, 0.25, 0.475, 0.25, 0.1375, 0.4449, 0.25, 0.25, 0.1375, 0.4449, 0.1375, 0.05514, 0.25, 0.25, 0.1375, 0.05514, 0.475, 0.25, 0.25, 0.25, 0.6375, 0.05514, 0.6375, 0.4449, 0.975, 0.25, 0.475, 0.25, 0.1375, 0.4449, 0.25, 0.25, 0.1375, 0.4449, 0.1375, 0.05514, 0.25, 0.25, 0.1375, 0.05514, 0.475, 0.25, 0.25, 0.25, 0.6375, 0.05514, 0.6375, 0.4449, 0.975, 0.25, 0.475, 0.25, 0.1375, 0.4449, 0.25, 0.25, 0.1375, 0.4449, 0.1375, 0.05514, 0.25, 0.25, 0.1375, 0.05514, 0.475, 0.25, 0.25, 0.25, 0.6375, 0.05514, 0.6375, 0.4449, 0.975, 0.25, 0.475, 0.25, 0.1375, 0.4449, 0.25, 0.25, 0.1375, 0.4449, 0.1375, 0.05514, 0.25, 0.25, 0.1375, 0.05514, 0.475, 0.25, 0.25, 0.25, 0.6375, 0.05514, 0.6375, 0.4449, 0.975, 0.25, 0.475, 0.25, 0.1375, 0.4449, 0.25, 0.25, 0.1375, 0.4449, 0.1375, 0.05514, 0.25, 0.25, 0.1375, 0.05514, 0.475, 0.25, 0.25, 0.25, 0.6375, 0.05514, 0.6375, 0.4449, 0.975, 0.25, 0.475, 0.25, 0.1375, 0.4449, 0.25, 0.25, 0.1375, 0.4449, 0.1375, 0.05514, 0.25, 0.25, 0.1375, 0.05514, 0.475, 0.25, 0.25, 0.25, 0.6375, 0.05514, 0.6375, 0.4449, 0.975, 0.25, 0.475, 0.25, 0.1375, 0.4449, 0.25, 0.25, 0.1375, 0.4449, 0.1375, 0.05514, 0.25, 0.25, 0.1375, 0.05514, 0.475, 0.25, 0.25, 0.25, 0.6375, 0.05514, 0.6375, 0.4449, 0.975, 0.25, 0.475, 0.25, 0.1375, 0.4449, 0.25, 0.25, 0.1375, 0.4449, 0.1375, 0.05514, 0.25, 0.25, 0.1375, 0.05514, 0.475, 0.25, 0.25, 0.25, 0.6375, 0.05514, 0.6375, 0.4449, 0.975, 0.25, 0.475, 0.25, 0.1375, 0.4449, 0.25, 0.25, 0.1375, 0.4449, 0.1375, 0.05514, 0.25, 0.25, 0.1375, 0.05514, 0.475, 0.25, 0.25, 0.25, 0.6375, 0.05514, 0.6375, 0.4449, 0.975, 0.25, 0.475, 0.25, 0.1375, 0.4449, 0.25, 0.25, 0.1375, 0.4449, 0.1375, 0.05514, 0.25, 0.25, 0.1375, 0.05514, 0.475, 0.25, 0.25, 0.25, 0.6375, 0.05514, 0.6375, 0.4449, 0.975, 0.25, 0.475, 0.25, 0.1375, 0.4449, 0.25, 0.25, 0.1375, 0.4449, 0.1375, 0.05514, 0.25, 0.25, 0.1375, 0.05514, 0.475, 0.25, 0.25, 0.25, 0.6375, 0.05514, 0.6375, 0.4449, 0.975, 0.25, 0.475, 0.25, 0.1375, 0.4449, 0.25, 0.25, 0.1375, 0.4449, 0.1375, 0.05514, 0.25, 0.25, 0.1375, 0.05514, 0.475, 0.25, 0.25, 0.25, 0.6375, 0.05514, 0.6375, 0.4449, 0.975, 0.25, 0.475, 0.25, 0.1375, 0.4449, 0.25, 0.25, 0.1375, 0.4449, 0.1375, 0.05514, 0.25, 0.25, 0.1375, 0.05514, 0.475, 0.25, 0.25, 0.25, 0.6375, 0.05514, 0.6375, 0.4449, 0.975, 0.25, 0.475, 0.25, 0.1375, 0.4449, 0.25, 0.25, 0.1375, 0.4449, 0.1375, 0.05514, 0.25, 0.25, 0.1375, 0.05514, 0.475, 0.25, 0.25, 0.25, 0.6375, 0.05514, 0.6375, 0.4449, 0.975, 0.25, 0.475, 0.25, 0.1375, 0.4449, 0.25, 0.25, 0.1375, 0.4449, 0.1375, 0.05514, 0.25, 0.25, 0.1375, 0.05514, 0.475, 0.25, 0.25, 0.25, 0.6375, 0.05514, 0.6375, 0.4449, 0.975, 0.25, 0.475, 0.25, 0.1375, 0.4449, 0.25, 0.25, 0.1375, 0.4449, 0.1375, 0.05514, 0.25, 0.25, 0.1375, 0.05514, 0.475, 0.25, 0.25, 0.25, 0.6375, 0.05514, 0.6375, 0.4449, 0.975, 0.25, 0.475, 0.25, 0.1375, 0.4449, 0.25, 0.25, 0.1375, 0.4449, 0.1375, 0.05514, 0.25, 0.25, 0.1375, 0.05514, 0.475, 0.25, 0.25, 0.25, 0.6375, 0.05514, 0.6375, 0.4449, 0.975, 0.25, 0.475, 0.25, 0.1375, 0.4449, 0.25, 0.25, 0.1375, 0.4449, 0.1375, 0.05514, 0.25, 0.25, 0.1375, 0.05514, 0.475, 0.25, 0.25, 0.25, 0.6375, 0.05514, 0.6375, 0.4449, 0.975, 0.25, 0.475, 0.25, 0.1375, 0.4449, 0.25, 0.25, 0.1375, 0.4449, 0.1375, 0.05514, 0.25, 0.25, 0.1375, 0.05514, 0.475, 0.25, 0.25, 0.25, 0.6375, 0.05514, 0.6375, 0.4449, 0.975, 0.25, 0.475, 0.25, 0.1375, 0.4449, 0.25, 0.25, 0.1375, 0.4449, 0.1375, 0.05514, 0.25, 0.25, 0.1375, 0.05514, 0.475, 0.25, 0.25, 0.25, 0.6375, 0.05514, 0.6375, 0.4449, 0.975, 0.25, 0.475, 0.25, 0.1375, 0.4449, 0.25, 0.25, 0.1375, 0.4449, 0.1375, 0.05514, 0.25, 0.25, 0.1375, 0.05514, 0.475, 0.25, 0.25, 0.25, 0.6375, 0.05514, 0.6375, 0.4449, 0.975, 0.25, 0.475, 0.25, 0.1375, 0.4449, 0.25, 0.25, 0.1375, 0.4449, 0.1375, 0.05514, 0.25, 0.25, 0.1375, 0.05514, 0.475, 0.25, 0.25, 0.25, 0.6375, 0.05514, 0.6375, 0.4449, 0.975, 0.25, 0.475, 0.25, 0.1375, 0.4449, 0.25, 0.25, 0.1375, 0.4449, 0.1375, 0.05514, 0.25, 0.25, 0.1375, 0.05514, 0.475, 0.25, 0.25, 0.25, 0.6375, 0.05514, 0.6375, 0.4449, 0.975, 0.25, 0.475, 0.25, 0.1375, 0.4449, 0.25, 0.25, 0.1375, 0.4449, 0.1375, 0.05514, 0.25, 0.25, 0.1375, 0.05514, 0.475, 0.25, 0.25, 0.25, 0.6375, 0.05514, 0.6375, 0.4449, 0.975, 0.25, 0.475, 0.25, 0.1375, 0.4449, 0.25, 0.25, 0.1375, 0.4449, 0.1375, 0.05514, 0.25, 0.25, 0.1375, 0.05514, 0.475, 0.25, 0.25, 0.25, 0.6375, 0.05514, 0.6375, 0.4449, 0.975, 0.25, 0.475, 0.25, 0.1375, 0.4449, 0.25, 0.25, 0.1375, 0.4449, 0.1375, 0.05514, 0.25, 0.25, 0.1375, 0.05514, 0.475, 0.25, 0.25, 0.25, 0.6375, 0.05514, 0.6375, 0.4449, 0.975, 0.25, 0.475, 0.25, 0.1375, 0.4449, 0.25, 0.25, 0.1375, 0.4449, 0.1375, 0.05514, 0.25, 0.25, 0.1375, 0.05514, 0.475, 0.25, 0.25, 0.25, 0.6375, 0.05514, 0.6375, 0.4449, 0.975, 0.25, 0.475, 0.25, 0.1375, 0.4449, 0.25, 0.25, 0.1375, 0.4449, 0.1375, 0.05514, 0.25, 0.25, 0.1375, 0.05514, 0.475, 0.25, 0.25, 0.25, 0.6375, 0.05514, 0.6375, 0.4449, 0.975, 0.25, 0.475, 0.25, 0.1375, 0.4449, 0.25, 0.25, 0.1375, 0.4449, 0.1375, 0.05514, 0.25, 0.25, 0.1375, 0.05514, 0.475, 0.25, 0.25, 0.25, 0.6375, 0.05514, 0.6375, 0.4449, 0.975, 0.25, 0.475, 0.25, 0.1375, 0.4449, 0.25, 0.25, 0.1375, 0.4449, 0.1375, 0.05514, 0.25, 0.25, 0.1375, 0.05514, 0.475, 0.25, 0.25, 0.25, 0.6375, 0.05514, 0.6375, 0.4449, 0.975, 0.25, 0.475, 0.25, 0.1375, 0.4449, 0.25, 0.25, 0.1375, 0.4449, 0.1375, 0.05514, 0.25, 0.25, 0.1375, 0.05514, 0.475, 0.25, 0.25, 0.25, 0.6375, 0.05514, 0.6375, 0.4449, 0.975, 0.25, 0.475, 0.25, 0.1375, 0.4449, 0.25, 0.25, 0.1375, 0.4449, 0.1375, 0.05514, 0.25, 0.25, 0.1375, 0.05514, 0.475, 0.25, 0.25, 0.25, 0.6375, 0.05514, 0.6375, 0.4449, 0.975, 0.25, 0.475, 0.25, 0.1375, 0.4449, 0.25, 0.25, 0.1375, 0.4449, 0.1375, 0.05514, 0.25, 0.25, 0.1375, 0.05514, 0.475, 0.25, 0.25, 0.25, 0.6375, 0.05514, 0.6375, 0.4449, 0.975, 0.25, 0.475, 0.25, 0.1375, 0.4449, 0.25, 0.25, 0.1375, 0.4449, 0.1375, 0.05514, 0.25, 0.25, 0.1375, 0.05514, 0.475, 0.25, 0.25, 0.25, 0.6375, 0.05514, 0.6375, 0.4449, 0.975, 0.25, 0.475, 0.25, 0.1375, 0.4449, 0.25, 0.25, 0.1375, 0.4449, 0.1375, 0.05514, 0.25, 0.25, 0.1375, 0.05514, 0.475, 0.25, 0.25, 0.25, 0.6375, 0.05514, 0.6375, 0.4449, 0.975, 0.25, 0.475, 0.25, 0.1375, 0.4449, 0.25, 0.25, 0.1375, 0.4449, 0.1375, 0.05514, 0.25, 0.25, 0.1375, 0.05514, 0.475, 0.25, 0.25, 0.25, 0.6375, 0.05514, 0.6375, 0.4449, 0.975, 0.25, 0.475, 0.25, 0.1375, 0.4449, 0.25, 0.25, 0.1375, 0.4449, 0.1375, 0.05514, 0.25, 0.25, 0.1375, 0.05514, 0.475, 0.25, 0.25, 0.25, 0.6375, 0.05514, 0.6375, 0.4449, 0.975, 0.25, 0.475, 0.25, 0.1375, 0.4449, 0.25, 0.25, 0.1375, 0.4449, 0.1375, 0.05514, 0.25, 0.25, 0.1375, 0.05514, 0.475, 0.25, 0.25, 0.25, 0.6375, 0.05514, 0.6375, 0.4449, 0.975, 0.25, 0.475, 0.25, 0.1375, 0.4449, 0.25, 0.25, 0.1375, 0.4449, 0.1375, 0.05514, 0.25, 0.25, 0.1375, 0.05514, 0.475, 0.25, 0.25, 0.25, 0.6375, 0.05514, 0.6375, 0.4449, 0.975, 0.25, 0.475, 0.25, 0.1375, 0.4449, 0.25, 0.25, 0.1375, 0.4449, 0.1375, 0.05514, 0.25, 0.25, 0.1375, 0.05514, 0.475, 0.25, 0.25, 0.25, 0.6375, 0.05514, 0.6375, 0.4449, 0.975, 0.25, 0.475, 0.25, 0.1375, 0.4449, 0.25, 0.25, 0.1375, 0.4449, 0.1375, 0.05514, 0.25, 0.25, 0.1375, 0.05514, 0.475, 0.25, 0.25, 0.25, 0.6375, 0.05514, 0.6375, 0.4449, 0.975, 0.25, 0.475, 0.25, 0.1375, 0.4449, 0.25, 0.25, 0.1375, 0.4449, 0.1375, 0.05514, 0.25, 0.25, 0.1375, 0.05514, 0.475, 0.25, 0.25, 0.25, 0.6375, 0.05514, 0.6375, 0.4449, 0.975, 0.25, 0.475, 0.25, 0.1375, 0.4449, 0.25, 0.25, 0.1375, 0.4449, 0.1375, 0.05514, 0.25, 0.25, 0.1375, 0.05514, 0.475, 0.25, 0.25, 0.25, 0.6375, 0.05514, 0.6375, 0.4449, 0.975, 0.25, 0.475, 0.25, 0.1375, 0.4449, 0.25, 0.25, 0.1375, 0.4449, 0.1375, 0.05514, 0.25, 0.25, 0.1375, 0.05514, 0.475, 0.25, 0.25, 0.25, 0.6375, 0.05514, 0.6375, 0.4449, 0.975, 0.25, 0.475, 0.25, 0.1375, 0.4449, 0.25, 0.25, 0.1375, 0.4449, 0.1375, 0.05514, 0.25, 0.25, 0.1375, 0.05514, 0.475, 0.25, 0.25, 0.25, 0.6375, 0.05514, 0.6375, 0.4449, 0.975, 0.25, 0.475, 0.25, 0.1375, 0.4449, 0.25, 0.25, 0.1375, 0.4449, 0.1375, 0.05514, 0.25, 0.25, 0.1375, 0.05514, 0.475, 0.25, 0.25, 0.25, 0.6375, 0.05514, 0.6375, 0.4449, 0.975, 0.25, 0.475, 0.25, 0.1375, 0.4449, 0.25, 0.25, 0.1375, 0.4449, 0.1375, 0.05514, 0.25, 0.25, 0.1375, 0.05514, 0.475, 0.25, 0.25, 0.25, 0.6375, 0.05514, 0.6375, 0.4449, 0.975, 0.25, 0.475, 0.25, 0.1375, 0.4449, 0.25, 0.25, 0.1375, 0.4449, 0.1375, 0.05514, 0.25, 0.25, 0.1375, 0.05514, 0.475, 0.25, 0.25, 0.25, 0.6375, 0.05514, 0.6375, 0.4449, 0.975, 0.25, 0.475, 0.25, 0.1375, 0.4449, 0.25, 0.25, 0.1375, 0.4449, 0.1375, 0.05514, 0.25, 0.25, 0.1375, 0.05514, 0.475, 0.25, 0.25, 0.25, 0.6375, 0.05514, 0.6375, 0.4449, 0.975, 0.25, 0.475, 0.25, 0.1375, 0.4449, 0.25, 0.25, 0.1375, 0.4449, 0.1375, 0.05514, 0.25, 0.25, 0.1375, 0.05514, 0.475, 0.25, 0.25, 0.25, 0.6375, 0.05514, 0.6375, 0.4449, 0.975, 0.25, 0.475, 0.25, 0.1375, 0.4449, 0.25, 0.25, 0.1375, 0.4449, 0.1375, 0.05514, 0.25, 0.25, 0.1375, 0.05514, 0.475, 0.25, 0.25, 0.25, 0.6375, 0.05514, 0.6375, 0.4449, 0.975, 0.25, 0.475, 0.25, 0.1375, 0.4449, 0.25, 0.25, 0.1375, 0.4449, 0.1375, 0.05514, 0.25, 0.25, 0.1375, 0.05514, 0.475, 0.25, 0.25, 0.25, 0.6375, 0.05514, 0.6375, 0.4449, 0.975, 0.25, 0.475, 0.25, 0.1375, 0.4449, 0.25, 0.25, 0.1375, 0.4449, 0.1375, 0.05514, 0.25, 0.25, 0.1375, 0.05514, 0.475, 0.25, 0.25, 0.25, 0.6375, 0.05514, 0.6375, 0.4449, 0.975, 0.25, 0.475, 0.25, 0.1375, 0.4449, 0.25, 0.25, 0.1375, 0.4449, 0.1375, 0.05514, 0.25, 0.25, 0.1375, 0.05514, 0.475, 0.25, 0.25, 0.25, 0.6375, 0.05514, 0.6375, 0.4449, 0.975, 0.25, 0.475, 0.25, 0.1375, 0.4449, 0.25, 0.25, 0.1375, 0.4449, 0.1375, 0.05514, 0.25, 0.25, 0.1375, 0.05514, 0.475, 0.25, 0.25, 0.25, 0.6375, 0.05514, 0.6375, 0.4449, 0.975, 0.25, 0.475, 0.25, 0.1375, 0.4449, 0.25, 0.25, 0.1375, 0.4449, 0.1375, 0.05514, 0.25, 0.25, 0.1375, 0.05514, 0.475, 0.25, 0.25, 0.25, 0.6375, 0.05514, 0.6375, 0.4449, 0.975, 0.25, 0.475, 0.25, 0.1375, 0.4449, 0.25, 0.25, 0.1375, 0.4449, 0.1375, 0.05514, 0.25, 0.25, 0.1375, 0.05514, 0.475, 0.25, 0.25, 0.25, 0.6375, 0.05514, 0.6375, 0.4449, 0.975, 0.25, 0.475, 0.25, 0.1375, 0.4449, 0.25, 0.25, 0.1375, 0.4449, 0.1375, 0.05514, 0.25, 0.25, 0.1375, 0.05514, 0.475, 0.25, 0.25, 0.25, 0.6375, 0.05514, 0.6375, 0.4449, 0.975, 0.25, 0.475, 0.25, 0.1375, 0.4449, 0.25, 0.25, 0.1375, 0.4449, 0.1375, 0.05514, 0.25, 0.25, 0.1375, 0.05514, 0.475, 0.25, 0.25, 0.25, 0.6375, 0.05514, 0.6375, 0.4449, 0.975, 0.25, 0.475, 0.25, 0.1375, 0.4449, 0.25, 0.25, 0.1375, 0.4449, 0.1375, 0.05514, 0.25, 0.25, 0.1375, 0.05514, 0.475, 0.25, 0.25, 0.25, 0.6375, 0.05514, 0.6375, 0.4449, 0.975, 0.25, 0.475, 0.25, 0.1375, 0.4449, 0.25, 0.25, 0.1375, 0.4449, 0.1375, 0.05514, 0.25, 0.25, 0.1375, 0.05514, 0.475, 0.25, 0.25, 0.25, 0.6375, 0.05514, 0.6375, 0.4449, 0.975, 0.25, 0.475, 0.25, 0.1375, 0.4449, 0.25, 0.25, 0.1375, 0.4449, 0.1375, 0.05514, 0.25, 0.25, 0.1375, 0.05514, 0.475, 0.25, 0.25, 0.25, 0.6375, 0.05514, 0.6375, 0.4449, 0.975, 0.25, 0.475, 0.25, 0.1375, 0.4449, 0.25, 0.25, 0.1375, 0.4449, 0.1375, 0.05514, 0.25, 0.25, 0.1375, 0.05514, 0.475, 0.25, 0.25, 0.25, 0.6375, 0.05514, 0.6375, 0.4449, 0.975, 0.25, 0.475, 0.25, 0.1375, 0.4449, 0.25, 0.25, 0.1375, 0.4449, 0.1375, 0.05514, 0.25, 0.25, 0.1375, 0.05514, 0.475, 0.25, 0.25, 0.25, 0.6375, 0.05514, 0.6375, 0.4449, 0.975, 0.25, 0.475, 0.25, 0.1375, 0.4449, 0.25, 0.25, 0.1375, 0.4449, 0.1375, 0.05514, 0.25, 0.25, 0.1375, 0.05514, 0.475, 0.25, 0.25, 0.25, 0.6375, 0.05514, 0.6375, 0.4449, 0.975, 0.25, 0.475, 0.25, 0.1375, 0.4449, 0.25, 0.25, 0.1375, 0.4449, 0.1375, 0.05514, 0.25, 0.25, 0.1375, 0.05514, 0.475, 0.25, 0.25, 0.25, 0.6375, 0.05514, 0.6375, 0.4449, 0.975, 0.25, 0.475, 0.25, 0.1375, 0.4449, 0.25, 0.25, 0.1375, 0.4449, 0.1375, 0.05514, 0.25, 0.25, 0.1375, 0.05514, 0.475, 0.25, 0.25, 0.25, 0.6375, 0.05514, 0.6375, 0.4449, 0.975, 0.25, 0.475, 0.25, 0.1375, 0.4449, 0.25, 0.25, 0.1375, 0.4449, 0.1375, 0.05514, 0.25, 0.25, 0.1375, 0.05514, 0.475, 0.25, 0.25, 0.25, 0.6375, 0.05514, 0.6375, 0.4449, 0.975, 0.25, 0.475, 0.25, 0.1375, 0.4449, 0.25, 0.25, 0.1375, 0.4449, 0.1375, 0.05514, 0.25, 0.25, 0.1375, 0.05514, 0.475, 0.25, 0.25, 0.25, 0.6375, 0.05514, 0.6375, 0.4449, 0.975, 0.25, 0.475, 0.25, 0.1375, 0.4449, 0.25, 0.25, 0.1375, 0.4449, 0.1375, 0.05514, 0.25, 0.25, 0.1375, 0.05514, 0.475, 0.25, 0.25, 0.25, 0.6375, 0.05514, 0.6375, 0.4449, 0.975, 0.25, 0.475, 0.25, 0.1375, 0.4449, 0.25, 0.25, 0.1375, 0.4449, 0.1375, 0.05514, 0.25, 0.25, 0.1375, 0.05514, 0.475, 0.25, 0.25, 0.25, 0.6375, 0.05514, 0.6375, 0.4449, 0.975, 0.25, 0.475, 0.25, 0.1375, 0.4449, 0.25, 0.25, 0.1375, 0.4449, 0.1375, 0.05514, 0.25, 0.25, 0.1375, 0.05514, 0.475, 0.25, 0.25, 0.25, 0.6375, 0.05514, 0.6375, 0.4449, 0.975, 0.25, 0.475, 0.25, 0.1375, 0.4449, 0.25, 0.25, 0.1375, 0.4449, 0.1375, 0.05514, 0.25, 0.25, 0.1375, 0.05514, 0.475, 0.25, 0.25, 0.25, 0.6375, 0.05514, 0.6375, 0.4449, 0.975, 0.25, 0.475, 0.25, 0.1375, 0.4449, 0.25, 0.25, 0.1375, 0.4449, 0.1375, 0.05514, 0.25, 0.25, 0.1375, 0.05514, 0.475, 0.25, 0.25, 0.25, 0.6375, 0.05514, 0.6375, 0.4449, 0.975, 0.25, 0.475, 0.25, 0.1375, 0.4449, 0.25, 0.25, 0.1375, 0.4449, 0.1375, 0.05514, 0.25, 0.25, 0.1375, 0.05514, 0.475, 0.25, 0.25, 0.25, 0.6375, 0.05514, 0.6375, 0.4449, 0.975, 0.25, 0.475, 0.25, 0.1375, 0.4449, 0.25, 0.25, 0.1375, 0.4449, 0.1375, 0.05514, 0.25, 0.25, 0.1375, 0.05514, 0.475, 0.25, 0.25, 0.25, 0.6375, 0.05514, 0.6375, 0.4449, 0.975, 0.25, 0.475, 0.25, 0.1375, 0.4449, 0.25, 0.25, 0.1375, 0.4449, 0.1375, 0.05514, 0.25, 0.25, 0.1375, 0.05514, 0.475, 0.25, 0.25, 0.25, 0.6375, 0.05514, 0.6375, 0.4449, 0.975, 0.25, 0.475, 0.25, 0.1375, 0.4449, 0.25, 0.25, 0.1375, 0.4449, 0.1375, 0.05514, 0.25, 0.25, 0.1375, 0.05514, 0.475, 0.25, 0.25, 0.25, 0.6375, 0.05514, 0.6375, 0.4449, 0.975, 0.25, 0.475, 0.25, 0.1375, 0.4449, 0.25, 0.25, 0.1375, 0.4449, 0.1375, 0.05514, 0.25, 0.25, 0.1375, 0.05514, 0.475, 0.25, 0.25, 0.25, 0.6375, 0.05514, 0.6375, 0.4449, 0.975, 0.25, 0.475, 0.25, 0.1375, 0.4449, 0.25, 0.25, 0.1375, 0.4449, 0.1375, 0.05514, 0.25, 0.25, 0.1375, 0.05514, 0.475, 0.25, 0.25, 0.25, 0.6375, 0.05514, 0.6375, 0.4449, 0.975, 0.25, 0.475, 0.25, 0.1375, 0.4449, 0.25, 0.25, 0.1375, 0.4449, 0.1375, 0.05514, 0.25, 0.25, 0.1375, 0.05514, 0.475, 0.25, 0.25, 0.25, 0.6375, 0.05514, 0.6375, 0.4449, 0.975, 0.25, 0.475, 0.25, 0.1375, 0.4449, 0.25, 0.25, 0.1375, 0.4449, 0.1375, 0.05514, 0.25, 0.25, 0.1375, 0.05514, 0.475, 0.25, 0.25, 0.25, 0.6375, 0.05514, 0.6375, 0.4449, 0.975, 0.25, 0.475, 0.25, 0.1375, 0.4449, 0.25, 0.25, 0.1375, 0.4449, 0.1375, 0.05514, 0.25, 0.25, 0.1375, 0.05514, 0.475, 0.25, 0.25, 0.25, 0.6375, 0.05514, 0.6375, 0.4449, 0.975, 0.25, 0.475, 0.25, 0.1375, 0.4449, 0.25, 0.25, 0.1375, 0.4449, 0.1375, 0.05514, 0.25, 0.25, 0.1375, 0.05514, 0.475, 0.25, 0.25, 0.25, 0.6375, 0.05514, 0.6375, 0.4449, 0.975, 0.25, 0.475, 0.25, 0.1375, 0.4449, 0.25, 0.25, 0.1375, 0.4449, 0.1375, 0.05514, 0.25, 0.25, 0.1375, 0.05514, 0.475, 0.25, 0.25, 0.25, 0.6375, 0.05514, 0.6375, 0.4449, 0.975, 0.25, 0.475, 0.25, 0.1375, 0.4449, 0.25, 0.25, 0.1375, 0.4449, 0.1375, 0.05514, 0.25, 0.25, 0.1375, 0.05514, 0.475, 0.25, 0.25, 0.25, 0.6375, 0.05514, 0.6375, 0.4449, 0.975, 0.25, 0.475, 0.25, 0.1375, 0.4449, 0.25, 0.25, 0.1375, 0.4449, 0.1375, 0.05514, 0.25, 0.25, 0.1375, 0.05514, 0.475, 0.25, 0.25, 0.25, 0.6375, 0.05514, 0.6375, 0.4449, 0.975, 0.25, 0.475, 0.25, 0.1375, 0.4449, 0.25, 0.25, 0.1375, 0.4449, 0.1375, 0.05514, 0.25, 0.25, 0.1375, 0.05514, 0.475, 0.25, 0.25, 0.25, 0.6375, 0.05514, 0.6375, 0.4449, 0.975, 0.25, 0.475, 0.25, 0.1375, 0.4449, 0.25, 0.25, 0.1375, 0.4449, 0.1375, 0.05514, 0.25, 0.25, 0.1375, 0.05514, 0.475, 0.25, 0.25, 0.25, 0.6375, 0.05514, 0.6375, 0.4449, 0.975, 0.25, 0.475, 0.25, 0.1375, 0.4449, 0.25, 0.25, 0.1375, 0.4449, 0.1375, 0.05514, 0.25, 0.25, 0.1375, 0.05514, 0.475, 0.25, 0.25, 0.25, 0.6375, 0.05514, 0.6375, 0.4449, 0.975, 0.25, 0.475, 0.25, 0.1375, 0.4449, 0.25, 0.25, 0.1375, 0.4449, 0.1375, 0.05514, 0.25, 0.25, 0.1375, 0.05514, 0.475, 0.25, 0.25, 0.25, 0.6375, 0.05514, 0.6375, 0.4449, 0.975, 0.25, 0.475, 0.25, 0.1375, 0.4449, 0.25, 0.25, 0.1375, 0.4449, 0.1375, 0.05514, 0.25, 0.25, 0.1375, 0.05514, 0.475, 0.25, 0.25, 0.25, 0.6375, 0.05514, 0.6375, 0.4449, 0.975, 0.25, 0.475, 0.25, 0.1375, 0.4449, 0.25, 0.25, 0.1375, 0.4449, 0.1375, 0.05514, 0.25, 0.25, 0.1375, 0.05514, 0.475, 0.25, 0.25, 0.25, 0.6375, 0.05514, 0.6375, 0.4449, 0.975, 0.25, 0.475, 0.25, 0.1375, 0.4449, 0.25, 0.25, 0.1375, 0.4449, 0.1375, 0.05514, 0.25, 0.25, 0.1375, 0.05514, 0.475, 0.25, 0.25, 0.25, 0.6375, 0.05514, 0.6375, 0.4449, 0.975, 0.25, 0.475, 0.25, 0.1375, 0.4449, 0.25, 0.25, 0.1375, 0.4449, 0.1375, 0.05514, 0.25, 0.25, 0.1375, 0.05514, 0.475, 0.25, 0.25, 0.25, 0.6375, 0.05514, 0.6375, 0.4449, 0.975, 0.25, 0.475, 0.25, 0.1375, 0.4449, 0.25, 0.25, 0.1375, 0.4449, 0.1375, 0.05514, 0.25, 0.25, 0.1375, 0.05514, 0.475, 0.25, 0.25, 0.25, 0.6375, 0.05514, 0.6375, 0.4449, 0.975, 0.25, 0.475, 0.25, 0.1375, 0.4449, 0.25, 0.25, 0.1375, 0.4449, 0.1375, 0.05514, 0.25, 0.25, 0.1375, 0.05514, 0.475, 0.25, 0.25, 0.25, 0.6375, 0.05514, 0.6375, 0.4449, 0.975, 0.25, 0.475, 0.25, 0.1375, 0.4449, 0.25, 0.25, 0.1375, 0.4449, 0.1375, 0.05514, 0.25, 0.25, 0.1375, 0.05514, 0.475, 0.25, 0.25, 0.25, 0.6375, 0.05514, 0.6375, 0.4449, 0.975, 0.25, 0.475, 0.25, 0.1375, 0.4449, 0.25, 0.25, 0.1375, 0.4449, 0.1375, 0.05514, 0.25, 0.25, 0.1375, 0.05514, 0.475, 0.25, 0.25, 0.25, 0.6375, 0.05514, 0.6375, 0.4449, 0.975, 0.25, 0.475, 0.25, 0.1375, 0.4449, 0.25, 0.25, 0.1375, 0.4449, 0.1375, 0.05514, 0.25, 0.25, 0.1375, 0.05514, 0.475, 0.25, 0.25, 0.25, 0.6375, 0.05514, 0.6375, 0.4449, 0.975, 0.25, 0.475, 0.25, 0.1375, 0.4449, 0.25, 0.25, 0.1375, 0.4449, 0.1375, 0.05514, 0.25, 0.25, 0.1375, 0.05514, 0.475, 0.25, 0.25, 0.25, 0.6375, 0.05514, 0.6375, 0.4449, 0.975, 0.25, 0.475, 0.25, 0.1375, 0.4449, 0.25, 0.25, 0.1375, 0.4449, 0.1375, 0.05514, 0.25, 0.25, 0.1375, 0.05514, 0.475, 0.25, 0.25, 0.25, 0.6375, 0.05514, 0.6375, 0.4449, 0.975, 0.25, 0.475, 0.25, 0.1375, 0.4449, 0.25, 0.25, 0.1375, 0.4449, 0.1375, 0.05514, 0.25, 0.25, 0.1375, 0.05514, 0.475, 0.25, 0.25, 0.25, 0.6375, 0.05514, 0.6375, 0.4449, 0.975, 0.25, 0.475, 0.25, 0.1375, 0.4449, 0.25, 0.25, 0.1375, 0.4449, 0.1375, 0.05514, 0.25, 0.25, 0.1375, 0.05514, 0.475, 0.25, 0.25, 0.25, 0.6375, 0.05514, 0.6375, 0.4449, 0.975, 0.25, 0.475, 0.25, 0.1375, 0.4449, 0.25, 0.25, 0.1375, 0.4449, 0.1375, 0.05514, 0.25, 0.25, 0.1375, 0.05514, 0.475, 0.25, 0.25, 0.25, 0.6375, 0.05514, 0.6375, 0.4449, 0.975, 0.25, 0.475, 0.25, 0.1375, 0.4449, 0.25, 0.25, 0.1375, 0.4449, 0.1375, 0.05514, 0.25, 0.25, 0.1375, 0.05514, 0.475, 0.25, 0.25, 0.25, 0.6375, 0.05514, 0.6375, 0.4449, 0.975, 0.25, 0.475, 0.25, 0.1375, 0.4449, 0.25, 0.25, 0.1375, 0.4449, 0.1375, 0.05514, 0.25, 0.25, 0.1375, 0.05514, 0.475, 0.25, 0.25, 0.25, 0.6375, 0.05514, 0.6375, 0.4449, 0.975, 0.25, 0.475, 0.25, 0.1375, 0.4449, 0.25, 0.25, 0.1375, 0.4449, 0.1375, 0.05514, 0.25, 0.25, 0.1375, 0.05514, 0.475, 0.25, 0.25, 0.25, 0.6375, 0.05514, 0.6375, 0.4449, 0.975, 0.25, 0.475, 0.25, 0.1375, 0.4449, 0.25, 0.25, 0.1375, 0.4449, 0.1375, 0.05514, 0.25, 0.25, 0.1375, 0.05514, 0.475, 0.25, 0.25, 0.25, 0.6375, 0.05514, 0.6375, 0.4449, 0.975, 0.25, 0.475, 0.25, 0.1375, 0.4449, 0.25, 0.25, 0.1375, 0.4449, 0.1375, 0.05514, 0.25, 0.25, 0.1375, 0.05514, 0.475, 0.25, 0.25, 0.25, 0.6375, 0.05514, 0.6375, 0.4449, 0.975, 0.25, 0.475, 0.25, 0.1375, 0.4449, 0.25, 0.25, 0.1375, 0.4449, 0.1375, 0.05514, 0.25, 0.25, 0.1375, 0.05514, 0.475, 0.25, 0.25, 0.25, 0.6375, 0.05514, 0.6375, 0.4449, 0.975, 0.25, 0.475, 0.25, 0.1375, 0.4449, 0.25, 0.25, 0.1375, 0.4449, 0.1375, 0.05514, 0.25, 0.25, 0.1375, 0.05514, 0.475, 0.25, 0.25, 0.25, 0.6375, 0.05514, 0.6375, 0.4449, 0.975, 0.25, 0.475, 0.25, 0.1375, 0.4449, 0.25, 0.25, 0.1375, 0.4449, 0.1375, 0.05514, 0.25, 0.25, 0.1375, 0.05514, 0.475, 0.25, 0.25, 0.25, 0.6375, 0.05514, 0.6375, 0.4449, 0.975, 0.25, 0.475, 0.25, 0.1375, 0.4449, 0.25, 0.25, 0.1375, 0.4449, 0.1375, 0.05514, 0.25, 0.25, 0.1375, 0.05514, 0.475, 0.25, 0.25, 0.25, 0.6375, 0.05514, 0.6375, 0.4449, 0.975, 0.25, 0.475, 0.25, 0.1375, 0.4449, 0.25, 0.25, 0.1375, 0.4449, 0.1375, 0.05514, 0.25, 0.25, 0.1375, 0.05514, 0.475, 0.25, 0.25, 0.25, 0.6375, 0.05514, 0.6375, 0.4449, 0.975, 0.25, 0.475, 0.25, 0.1375, 0.4449, 0.25, 0.25, 0.1375, 0.4449, 0.1375, 0.05514, 0.25, 0.25, 0.1375, 0.05514, 0.475, 0.25, 0.25, 0.25, 0.6375, 0.05514, 0.6375, 0.4449, 0.975, 0.25, 0.475, 0.25, 0.1375, 0.4449, 0.25, 0.25, 0.1375, 0.4449, 0.1375, 0.05514, 0.25, 0.25, 0.1375, 0.05514, 0.475, 0.25, 0.25, 0.25, 0.6375, 0.05514, 0.6375, 0.4449, 0.975, 0.25, 0.475, 0.25, 0.1375, 0.4449, 0.25, 0.25, 0.1375, 0.4449, 0.1375, 0.05514, 0.25, 0.25, 0.1375, 0.05514, 0.475, 0.25, 0.25, 0.25, 0.6375, 0.05514, 0.6375, 0.4449, 0.975, 0.25, 0.475, 0.25, 0.1375, 0.4449, 0.25, 0.25, 0.1375, 0.4449, 0.1375, 0.05514, 0.25, 0.25, 0.1375, 0.05514, 0.475, 0.25, 0.25, 0.25, 0.6375, 0.05514, 0.6375, 0.4449, 0.975, 0.25, 0.475, 0.25, 0.1375, 0.4449, 0.25, 0.25, 0.1375, 0.4449, 0.1375, 0.05514, 0.25, 0.25, 0.1375, 0.05514, 0.475, 0.25, 0.25, 0.25, 0.6375, 0.05514, 0.6375, 0.4449, 0.975, 0.25, 0.475, 0.25, 0.1375, 0.4449, 0.25, 0.25, 0.1375, 0.4449, 0.1375, 0.05514, 0.25, 0.25, 0.1375, 0.05514, 0.475, 0.25, 0.25, 0.25, 0.6375, 0.05514, 0.6375, 0.4449, 0.975, 0.25, 0.475, 0.25, 0.1375, 0.4449, 0.25, 0.25, 0.1375, 0.4449, 0.1375, 0.05514, 0.25, 0.25, 0.1375, 0.05514, 0.475, 0.25, 0.25, 0.25, 0.6375, 0.05514, 0.6375, 0.4449, 0.975, 0.25, 0.475, 0.25, 0.1375, 0.4449, 0.25, 0.25, 0.1375, 0.4449, 0.1375, 0.05514, 0.25, 0.25, 0.1375, 0.05514, 0.475, 0.25, 0.25, 0.25, 0.6375, 0.05514, 0.6375, 0.4449, 0.975, 0.25, 0.475, 0.25, 0.1375, 0.4449, 0.25, 0.25, 0.1375, 0.4449, 0.1375, 0.05514, 0.25, 0.25, 0.1375, 0.05514, 0.475, 0.25, 0.25, 0.25, 0.6375, 0.05514, 0.6375, 0.4449, 0.975, 0.25, 0.475, 0.25, 0.1375, 0.4449, 0.25, 0.25, 0.1375, 0.4449, 0.1375, 0.05514, 0.25, 0.25, 0.1375, 0.05514, 0.475, 0.25, 0.25, 0.25, 0.6375, 0.05514, 0.6375, 0.4449, 0.975, 0.25, 0.475, 0.25, 0.1375, 0.4449, 0.25, 0.25, 0.1375, 0.4449, 0.1375, 0.05514, 0.25, 0.25, 0.1375, 0.05514, 0.475, 0.25, 0.25, 0.25, 0.6375, 0.05514, 0.6375, 0.4449, 0.975, 0.25, 0.475, 0.25, 0.1375, 0.4449, 0.25, 0.25, 0.1375, 0.4449, 0.1375, 0.05514, 0.25, 0.25, 0.1375, 0.05514, 0.475, 0.25, 0.25, 0.25, 0.6375, 0.05514, 0.6375, 0.4449, 0.975, 0.25, 0.475, 0.25, 0.1375, 0.4449, 0.25, 0.25, 0.1375, 0.4449, 0.1375, 0.05514, 0.25, 0.25, 0.1375, 0.05514, 0.475, 0.25, 0.25, 0.25, 0.6375, 0.05514, 0.6375, 0.4449, 0.975, 0.25, 0.475, 0.25, 0.1375, 0.4449, 0.25, 0.25, 0.1375, 0.4449, 0.1375, 0.05514, 0.25, 0.25, 0.1375, 0.05514, 0.475, 0.25, 0.25, 0.25, 0.6375, 0.05514, 0.6375, 0.4449, 0.975, 0.25, 0.475, 0.25, 0.1375, 0.4449, 0.25, 0.25, 0.1375, 0.4449, 0.1375, 0.05514, 0.25, 0.25, 0.1375, 0.05514, 0.475, 0.25, 0.25, 0.25, 0.6375, 0.05514, 0.6375, 0.4449, 0.975, 0.25, 0.475, 0.25, 0.1375, 0.4449, 0.25, 0.25, 0.1375, 0.4449, 0.1375, 0.05514, 0.25, 0.25, 0.1375, 0.05514, 0.475, 0.25, 0.25, 0.25, 0.6375, 0.05514, 0.6375, 0.4449, 0.975, 0.25, 0.475, 0.25, 0.1375, 0.4449, 0.25, 0.25, 0.1375, 0.4449, 0.1375, 0.05514, 0.25, 0.25, 0.1375, 0.05514, 0.475, 0.25, 0.25, 0.25, 0.6375, 0.05514, 0.6375, 0.4449, 0.975, 0.25, 0.475, 0.25, 0.1375, 0.4449, 0.25, 0.25, 0.1375, 0.4449, 0.1375, 0.05514, 0.25, 0.25, 0.1375, 0.05514, 0.475, 0.25, 0.25, 0.25, 0.6375, 0.05514, 0.6375, 0.4449, 0.975, 0.25, 0.475, 0.25, 0.1375, 0.4449, 0.25, 0.25, 0.1375, 0.4449, 0.1375, 0.05514, 0.25, 0.25, 0.1375, 0.05514, 0.475, 0.25, 0.25, 0.25, 0.6375, 0.05514, 0.6375, 0.4449, 0.975, 0.25, 0.475, 0.25, 0.1375, 0.4449, 0.25, 0.25, 0.1375, 0.4449, 0.1375, 0.05514, 0.25, 0.25, 0.1375, 0.05514, 0.475, 0.25, 0.25, 0.25, 0.6375, 0.05514, 0.6375, 0.4449, 0.975, 0.25, 0.475, 0.25, 0.1375, 0.4449, 0.25, 0.25, 0.1375, 0.4449, 0.1375, 0.05514, 0.25, 0.25, 0.1375, 0.05514, 0.475, 0.25, 0.25, 0.25, 0.6375, 0.05514, 0.6375, 0.4449, 0.975, 0.25, 0.475, 0.25, 0.1375, 0.4449, 0.25, 0.25, 0.1375, 0.4449, 0.1375, 0.05514, 0.25, 0.25, 0.1375, 0.05514, 0.475, 0.25, 0.25, 0.25, 0.6375, 0.05514, 0.6375, 0.4449, 0.975, 0.25, 0.475, 0.25, 0.1375, 0.4449, 0.25, 0.25, 0.1375, 0.4449, 0.1375, 0.05514, 0.25, 0.25, 0.1375, 0.05514, 0.475, 0.25, 0.25, 0.25, 0.6375, 0.05514, 0.6375, 0.4449, 0.975, 0.25, 0.475, 0.25, 0.1375, 0.4449, 0.25, 0.25, 0.1375, 0.4449, 0.1375, 0.05514, 0.25, 0.25, 0.1375, 0.05514, 0.475, 0.25, 0.25, 0.25, 0.6375, 0.05514, 0.6375, 0.4449, 0.975, 0.25, 0.475, 0.25, 0.1375, 0.4449, 0.25, 0.25, 0.1375, 0.4449, 0.1375, 0.05514, 0.25, 0.25, 0.1375, 0.05514, 0.475, 0.25, 0.25, 0.25, 0.6375, 0.05514, 0.6375, 0.4449, 0.975, 0.25, 0.475, 0.25, 0.1375, 0.4449, 0.25, 0.25, 0.1375, 0.4449, 0.1375, 0.05514, 0.25, 0.25, 0.1375, 0.05514, 0.475, 0.25, 0.25, 0.25, 0.6375, 0.05514, 0.6375, 0.4449, 0.975, 0.25, 0.475, 0.25, 0.1375, 0.4449, 0.25, 0.25, 0.1375, 0.4449, 0.1375, 0.05514, 0.25, 0.25, 0.1375, 0.05514, 0.475, 0.25, 0.25, 0.25, 0.6375, 0.05514, 0.6375, 0.4449, 0.975, 0.25, 0.475, 0.25, 0.1375, 0.4449, 0.25, 0.25, 0.1375, 0.4449, 0.1375, 0.05514, 0.25, 0.25, 0.1375, 0.05514, 0.475, 0.25, 0.25, 0.25, 0.6375, 0.05514, 0.6375, 0.4449, 0.975, 0.25, 0.475, 0.25, 0.1375, 0.4449, 0.25, 0.25, 0.1375, 0.4449, 0.1375, 0.05514, 0.25, 0.25, 0.1375, 0.05514, 0.475, 0.25, 0.25, 0.25, 0.6375, 0.05514, 0.6375, 0.4449, 0.975, 0.25, 0.475, 0.25, 0.1375, 0.4449, 0.25, 0.25, 0.1375, 0.4449, 0.1375, 0.05514, 0.25, 0.25, 0.1375, 0.05514, 0.475, 0.25, 0.25, 0.25, 0.6375, 0.05514, 0.6375, 0.4449, 0.975, 0.25, 0.475, 0.25, 0.1375, 0.4449, 0.25, 0.25, 0.1375, 0.4449, 0.1375, 0.05514, 0.25, 0.25, 0.1375, 0.05514, 0.475, 0.25, 0.25, 0.25, 0.6375, 0.05514, 0.6375, 0.4449, 0.975, 0.25, 0.475, 0.25, 0.1375, 0.4449, 0.25, 0.25, 0.1375, 0.4449, 0.1375, 0.05514, 0.25, 0.25, 0.1375, 0.05514, 0.475, 0.25, 0.25, 0.25, 0.6375, 0.05514, 0.6375, 0.4449, 0.975, 0.25, 0.475, 0.25, 0.1375, 0.4449, 0.25, 0.25, 0.1375, 0.4449, 0.1375, 0.05514, 0.25, 0.25, 0.1375, 0.05514, 0.475, 0.25, 0.25, 0.25, 0.6375, 0.05514, 0.6375, 0.4449, 0.975, 0.25, 0.475, 0.25, 0.1375, 0.4449, 0.25, 0.25, 0.1375, 0.4449, 0.1375, 0.05514, 0.25, 0.25, 0.1375, 0.05514, 0.475, 0.25, 0.25, 0.25, 0.6375, 0.05514, 0.6375, 0.4449, 0.975, 0.25, 0.475, 0.25, 0.1375, 0.4449, 0.25, 0.25, 0.1375, 0.4449, 0.1375, 0.05514, 0.25, 0.25, 0.1375, 0.05514, 0.475, 0.25, 0.25, 0.25, 0.6375, 0.05514, 0.6375, 0.4449, 0.975, 0.25, 0.475, 0.25, 0.1375, 0.4449, 0.25, 0.25, 0.1375, 0.4449, 0.1375, 0.05514, 0.25, 0.25, 0.1375, 0.05514, 0.475, 0.25, 0.25, 0.25, 0.6375, 0.05514, 0.6375, 0.4449, 0.975, 0.25, 0.475, 0.25, 0.1375, 0.4449, 0.25, 0.25, 0.1375, 0.4449, 0.1375, 0.05514, 0.25, 0.25, 0.1375, 0.05514, 0.475, 0.25, 0.25, 0.25, 0.6375, 0.05514, 0.6375, 0.4449, 0.975, 0.25, 0.475, 0.25, 0.1375, 0.4449, 0.25, 0.25, 0.1375, 0.4449, 0.1375, 0.05514, 0.25, 0.25, 0.1375, 0.05514, 0.475, 0.25, 0.25, 0.25, 0.6375, 0.05514, 0.6375, 0.4449, 0.975, 0.25, 0.475, 0.25, 0.1375, 0.4449, 0.25, 0.25, 0.1375, 0.4449, 0.1375, 0.05514, 0.25, 0.25, 0.1375, 0.05514, 0.475, 0.25, 0.25, 0.25, 0.6375, 0.05514, 0.6375, 0.4449, 0.975, 0.25, 0.475, 0.25, 0.1375, 0.4449, 0.25, 0.25, 0.1375, 0.4449, 0.1375, 0.05514, 0.25, 0.25, 0.1375, 0.05514, 0.475, 0.25, 0.25, 0.25, 0.6375, 0.05514, 0.6375, 0.4449, 0.975, 0.25, 0.475, 0.25, 0.1375, 0.4449, 0.25, 0.25, 0.1375, 0.4449, 0.1375, 0.05514, 0.25, 0.25, 0.1375, 0.05514, 0.475, 0.25, 0.25, 0.25, 0.6375, 0.05514, 0.6375, 0.4449, 0.975, 0.25, 0.475, 0.25, 0.1375, 0.4449, 0.25, 0.25, 0.1375, 0.4449, 0.1375, 0.05514, 0.25, 0.25, 0.1375, 0.05514, 0.475, 0.25, 0.25, 0.25, 0.6375, 0.05514, 0.6375, 0.4449, 0.975, 0.25, 0.475, 0.25, 0.1375, 0.4449, 0.25, 0.25, 0.1375, 0.4449, 0.1375, 0.05514, 0.25, 0.25, 0.1375, 0.05514, 0.475, 0.25, 0.25, 0.25, 0.6375, 0.05514, 0.6375, 0.4449, 0.975, 0.25])
me_plane_002.materials.append(None)
me_plane_002.use_remesh_fix_poles = True
me_plane_002.use_remesh_preserve_attributes = False
me_plane_002.update()

# ---- objects
ob_light = bpy.data.objects.new('Light', light_light)
ob_camera = bpy.data.objects.new('Camera', cam_camera)
ob_out = bpy.data.objects.new('out', me_plane_001)
ob_mountains = bpy.data.objects.new('mountains', me_plane_002)

# ---- transforms, parenting, visibility, modifiers, constraints
ob_light.location = (4.076, 1.005, 5.904)
ob_light.rotation_euler = (0.6503, 0.05522, 1.866)
ob_light.lock_rotations_4d = False
ob_light.empty_display_type = 'ARROWS'
ob_light.color = (0.0, 0.0, 0.0, 0.0)
ob_light.lineart.crease_threshold = 0.0
ob_camera.location = (0.0, 0.0, 2.203)
ob_camera.lock_rotations_4d = False
ob_camera.empty_display_type = 'ARROWS'
ob_camera.color = (0.0, 0.0, 0.0, 0.0)
ob_camera.display_type = 'WIRE'
ob_camera.lineart.crease_threshold = 0.0
ob_out.location = (0.0, 0.0, 0.0)
ob_mountains.location = (0.0, 0.0, 0.0)

# ---- collection membership
col_collection.objects.link(ob_light)
col_collection.objects.link(ob_camera)
col_collection.objects.link(ob_out)
col_collection.objects.link(ob_mountains)

# ---- scene / render settings (as saved in the file)
scene.camera = ob_camera
scene.frame_start = 1; scene.frame_end = 250; scene.frame_set(1)
scene.render.engine = 'CYCLES'
scene.render.resolution_x = 1024
scene.render.resolution_y = 1024
scene.cycles.sampling_pattern = 'TABULATED_SOBOL'
scene.cycles.use_light_tree = False
scene.cycles.bake_type = 'NORMAL'
scene.view_settings.view_transform = 'Filmic'
bpy.context.view_layer.update()
